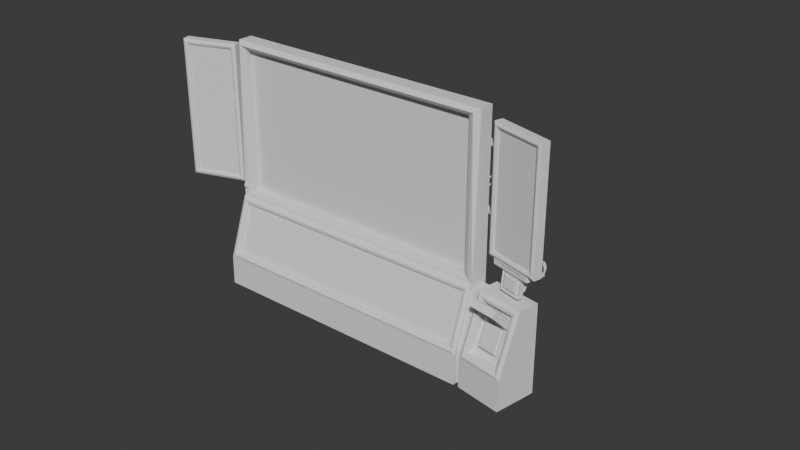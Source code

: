 # Source: TempTerminal.blend  (saved by Blender 4.4.32; exported with 4.5.12 LTS)
import bpy
from mathutils import Matrix  # noqa: F401  (used for matrix-valued properties, if any)

bpy.ops.wm.read_factory_settings(use_empty=True)
scene = bpy.context.scene
scene.name = 'Scene'

# ---- collections
col_collection = bpy.data.collections.new('Collection'); scene.collection.children.link(col_collection)

# ---- world
world_world = bpy.data.worlds.new('World'); scene.world = world_world
world_world.use_nodes = True; world_world.node_tree.nodes.clear()
_N = world_world.node_tree.nodes; _L = world_world.node_tree.links
n0 = _N.new('ShaderNodeOutputWorld'); n0.name = 'World Output'; n0.location = (300, 300)
n1 = _N.new('ShaderNodeBackground'); n1.name = 'Background'; n1.location = (10, 300)
n1.inputs[0].default_value = (0.05088, 0.05088, 0.05088, 1.0)
_L.new(n1.outputs[0], n0.inputs[0])
n0.is_active_output = True
world_world.color = (0.05088, 0.05088, 0.05088)
world_world.sun_shadow_jitter_overblur = 0.0

# ---- meshes
me_cube_002 = bpy.data.meshes.new('Cube.002')
me_cube_002.from_pydata([(-4.328, -0.1315, -2.427), (-4.328, -0.1315, 2.427), (-4.678, 0.4295, -2.67), (-4.678, 0.4295, 2.67), (4.328, -0.1315, -2.427), (4.328, -0.1315, 2.427), (4.678, 0.4295, -2.67), (4.678, 0.4295, 2.67), (-4.678, -0.2534, -2.67), (-4.678, -0.07077, 2.67), (4.678, -0.07077, 2.67), (4.678, -0.2534, -2.67), (-4.513, -0.2255, -2.556), (-4.513, -0.2255, 2.556), (4.513, -0.2255, 2.556), (4.513, -0.2255, -2.556), (-4.328, 0.08962, -2.427), (-4.328, 0.08962, 2.427), (4.328, 0.08962, -2.427), (4.328, 0.08962, 2.427)], [], [(8, 9, 3, 2), (2, 3, 7, 6), (6, 7, 10, 11), (5, 1, 17, 19), (7, 3, 9, 10), (12, 13, 9, 8), (14, 15, 11, 10), (15, 12, 8, 11), (13, 14, 10, 9), (0, 1, 13, 12), (5, 4, 15, 14), (4, 0, 12, 15), (1, 5, 14, 13), (4, 5, 19, 18), (0, 4, 18, 16), (1, 0, 16, 17)])
_uv = me_cube_002.uv_layers.new(name='UVMap')
_uv.uv.foreach_set('vector', [0.375, 0.0, 0.625, 0.0, 0.625, 0.25, 0.375, 0.25, 0.375, 0.25, 0.625, 0.25, 0.625, 0.5, 0.375, 0.5, 0.375, 0.5, 0.625, 0.5, 0.625, 0.75, 0.375, 0.75, 0.6158, 0.7592, 0.6158, 0.9908, 0.6158, 0.9908, 0.6158, 0.7592, 0.625, 0.5, 0.875, 0.5, 0.875, 0.75, 0.625, 0.75, 0.3791, 0.9959, 0.6209, 0.9959, 0.625, 1.0, 0.375, 1.0, 0.6209, 0.7541, 0.3791, 0.7541, 0.375, 0.75, 0.625, 0.75, 0.3791, 0.7541, 0.3791, 0.9959, 0.375, 1.0, 0.375, 0.75, 0.6209, 0.9959, 0.6209, 0.7541, 0.625, 0.75, 0.625, 1.0, 0.3842, 0.9908, 0.6158, 0.9908, 0.6209, 0.9959, 0.3791, 0.9959, 0.6158, 0.7592, 0.3842, 0.7592, 0.3791, 0.7541, 0.6209, 0.7541, 0.3842, 0.7592, 0.3842, 0.9908, 0.3791, 0.9959, 0.3791, 0.7541, 0.6158, 0.9908, 0.6158, 0.7592, 0.6209, 0.7541, 0.6209, 0.9959, 0.3842, 0.7592, 0.6158, 0.7592, 0.6158, 0.7592, 0.3842, 0.7592, 0.3842, 0.9908, 0.3842, 0.7592, 0.3842, 0.7592, 0.3842, 0.9908, 0.6158, 0.9908, 0.3842, 0.9908, 0.3842, 0.9908, 0.6158, 0.9908])
me_cube_002.update()
me_cube_003 = bpy.data.meshes.new('Cube.003')
me_cube_003.from_pydata([(-0.7583, 0.1364, -1.85), (-0.7583, 0.1364, 1.85), (-0.8528, 0.4649, -2.016), (-0.8528, 0.4649, 2.016), (0.7256, -0.2585, -1.85), (0.7256, -0.2585, 1.85), (0.971, -0.02376, -2.016), (0.971, -0.02376, 2.016), (-0.9245, 0.1971, -2.016), (-0.9245, 0.1971, 2.016), (0.8992, -0.2915, 2.016), (0.8992, -0.2915, -2.016), (-0.8508, 0.1278, -1.926), (-0.8508, 0.1278, 1.926), (0.8015, -0.3119, 1.926), (0.8015, -0.3119, -1.926), (-0.7474, 0.1771, -1.85), (-0.7474, 0.1771, 1.85), (0.7365, -0.2178, -1.85), (0.7365, -0.2178, 1.85)], [], [(8, 9, 3, 2), (2, 3, 7, 6), (6, 7, 10, 11), (0, 4, 18, 16), (2, 6, 11, 8), (7, 3, 9, 10), (12, 13, 9, 8), (14, 15, 11, 10), (15, 12, 8, 11), (13, 14, 10, 9), (0, 1, 13, 12), (5, 4, 15, 14), (4, 0, 12, 15), (1, 5, 14, 13), (1, 0, 16, 17), (5, 1, 17, 19), (4, 5, 19, 18)])
_uv = me_cube_003.uv_layers.new(name='UVMap')
_uv.uv.foreach_set('vector', [0.375, 0.0, 0.625, 0.0, 0.625, 0.25, 0.375, 0.25, 0.375, 0.25, 0.625, 0.25, 0.625, 0.5, 0.375, 0.5, 0.375, 0.5, 0.625, 0.5, 0.625, 0.75, 0.375, 0.75, 0.4, 0.9741, 0.4, 0.7759, 0.4, 0.7759, 0.4, 0.9741, 0.125, 0.5, 0.375, 0.5, 0.375, 0.75, 0.125, 0.75, 0.625, 0.5, 0.875, 0.5, 0.875, 0.75, 0.625, 0.75, 0.3885, 0.9865, 0.6115, 0.9865, 0.625, 1.0, 0.375, 1.0, 0.6115, 0.7635, 0.3885, 0.7635, 0.375, 0.75, 0.625, 0.75, 0.3885, 0.7635, 0.3885, 0.9865, 0.375, 1.0, 0.375, 0.75, 0.6115, 0.9865, 0.6115, 0.7635, 0.625, 0.75, 0.625, 1.0, 0.4, 0.9741, 0.6, 0.9741, 0.6115, 0.9865, 0.3885, 0.9865, 0.6, 0.7759, 0.4, 0.7759, 0.3885, 0.7635, 0.6115, 0.7635, 0.4, 0.7759, 0.4, 0.9741, 0.3885, 0.9865, 0.3885, 0.7635, 0.6, 0.9741, 0.6, 0.7759, 0.6115, 0.7635, 0.6115, 0.9865, 0.6, 0.9741, 0.4, 0.9741, 0.4, 0.9741, 0.6, 0.9741, 0.6, 0.7759, 0.6, 0.9741, 0.6, 0.9741, 0.6, 0.7759, 0.4, 0.7759, 0.6, 0.7759, 0.6, 0.7759, 0.4, 0.7759])
me_cube_003.update()
me_cube_011 = bpy.data.meshes.new('Cube.011')
me_cube_011.from_pydata([(-0.3434, 0.1649, -0.3253), (-0.3247, 0.2346, 0.3008), (0.3798, -0.02887, -0.3253), (0.3985, 0.04083, 0.3008), (-0.3409, 0.02489, -0.2672), (-0.3247, 0.08522, 0.2748), (0.3238, -0.08856, 0.2748), (0.3077, -0.1489, -0.2672), (-0.3861, 0.005445, -0.3063), (-0.3674, 0.07514, 0.3198), (0.3558, -0.1186, 0.3198), (0.3371, -0.1883, -0.3063), (-0.3362, 0.04228, -0.2692), (-0.3201, 0.1026, 0.2727), (0.3285, -0.07117, 0.2727), (0.3123, -0.1315, -0.2692)], [], [(8, 9, 1, 0), (0, 1, 3, 2), (2, 3, 10, 11), (0, 2, 11, 8), (3, 1, 9, 10), (4, 7, 15, 12), (4, 5, 9, 8), (6, 7, 11, 10), (7, 4, 8, 11), (5, 6, 10, 9), (12, 15, 14, 13), (5, 4, 12, 13), (6, 5, 13, 14), (7, 6, 14, 15)])
_uv = me_cube_011.uv_layers.new(name='UVMap')
_uv.uv.foreach_set('vector', [0.375, 0.0, 0.625, 0.0, 0.625, 0.25, 0.375, 0.25, 0.375, 0.25, 0.625, 0.25, 0.625, 0.5, 0.375, 0.5, 0.375, 0.5, 0.625, 0.5, 0.625, 0.75, 0.375, 0.75, 0.125, 0.5, 0.375, 0.5, 0.375, 0.75, 0.125, 0.75, 0.625, 0.5, 0.875, 0.5, 0.875, 0.75, 0.625, 0.75, 0.1717, 0.75, 0.3799, 0.75, 0.3799, 0.75, 0.1717, 0.75, 0.1717, 0.75, 0.8283, 0.75, 0.875, 0.75, 0.125, 0.75, 0.6201, 0.75, 0.3799, 0.75, 0.375, 0.75, 0.625, 0.75, 0.3799, 0.75, 0.1717, 0.75, 0.125, 0.75, 0.375, 0.75, 0.8283, 0.75, 0.6201, 0.75, 0.625, 0.75, 0.875, 0.75, 0.1717, 0.75, 0.3799, 0.75, 0.6201, 0.75, 0.8283, 0.75, 0.8283, 0.75, 0.1717, 0.75, 0.1717, 0.75, 0.8283, 0.75, 0.6201, 0.75, 0.8283, 0.75, 0.8283, 0.75, 0.6201, 0.75, 0.3799, 0.75, 0.6201, 0.75, 0.6201, 0.75, 0.3799, 0.75])
me_cube_011.update()
me_cube_020 = bpy.data.meshes.new('Cube.020')
me_cube_020.from_pydata([(-0.03733, -0.0463, -0.0654), (-0.03378, -0.07292, -0.03998), (-0.06213, -0.04918, -0.0392), (-0.03177, -0.07318, 0.04113), (-0.03405, -0.04672, 0.06687), (-0.06012, -0.04944, 0.04191), (-0.04658, 0.03785, -0.0649), (-0.07137, 0.03497, -0.0387), (-0.04886, 0.06431, -0.03916), (-0.0433, 0.03743, 0.06738), (-0.04685, 0.06405, 0.04195), (-0.06936, 0.03471, 0.04242), (0.0433, -0.03743, -0.06738), (0.06936, -0.03471, -0.04242), (0.04685, -0.06405, -0.04195), (0.04658, -0.03785, 0.0649), (0.04886, -0.06431, 0.03916), (0.07137, -0.03497, 0.0387), (0.03405, 0.04672, -0.06687), (0.03177, 0.07318, -0.04113), (0.06012, 0.04944, -0.04191), (0.03733, 0.0463, 0.0654), (0.06213, 0.04918, 0.0392), (0.03378, 0.07292, 0.03998)], [], [(14, 16, 3, 1), (20, 22, 17, 13), (21, 9, 4, 15), (2, 5, 11, 7), (8, 10, 23, 19), (0, 1, 2), (3, 4, 5), (6, 7, 8), (9, 10, 11), (12, 13, 14), (15, 16, 17), (18, 19, 20), (21, 22, 23), (6, 0, 2, 7), (1, 3, 5, 2), (4, 9, 11, 5), (10, 8, 7, 11), (18, 6, 8, 19), (9, 21, 23, 10), (22, 20, 19, 23), (12, 18, 20, 13), (21, 15, 17, 22), (16, 14, 13, 17), (0, 12, 14, 1), (15, 4, 3, 16), (6, 18, 12, 0)])
_uv = me_cube_020.uv_layers.new(name='UVMap')
_uv.uv.foreach_set('vector', [0.4233, 0.7983, 0.5767, 0.7983, 0.5767, 0.9517, 0.4233, 0.9517, 0.4233, 0.5483, 0.5767, 0.5483, 0.5767, 0.7017, 0.4233, 0.7017, 0.6733, 0.5483, 0.8267, 0.5483, 0.8267, 0.7017, 0.6733, 0.7017, 0.4233, 0.04835, 0.5767, 0.04835, 0.5767, 0.2017, 0.4233, 0.2017, 0.4233, 0.2983, 0.5767, 0.2983, 0.5767, 0.4517, 0.4233, 0.4517, 0.1733, 0.7017, 0.1733, 0.75, 0.125, 0.7017, 0.5767, 0.0, 0.625, 0.04835, 0.5767, 0.04835, 0.1733, 0.5483, 0.125, 0.5483, 0.1733, 0.5, 0.625, 0.2017, 0.5767, 0.25, 0.5767, 0.2017, 0.3267, 0.7017, 0.375, 0.7017, 0.3267, 0.75, 0.625, 0.7983, 0.5767, 0.7983, 0.5767, 0.75, 0.3267, 0.5483, 0.3267, 0.5, 0.375, 0.5483, 0.625, 0.4517, 0.5767, 0.5, 0.5767, 0.4517, 0.1733, 0.5483, 0.1733, 0.7017, 0.125, 0.7017, 0.125, 0.5483, 0.4233, 0.0, 0.5767, 0.0, 0.5767, 0.04835, 0.4233, 0.04835, 0.625, 0.04835, 0.625, 0.2017, 0.5767, 0.2017, 0.5767, 0.04835, 0.5767, 0.2983, 0.4233, 0.2983, 0.4233, 0.2017, 0.5767, 0.2017, 0.3267, 0.5483, 0.1733, 0.5483, 0.1733, 0.5, 0.3267, 0.5, 0.625, 0.2983, 0.625, 0.4517, 0.5767, 0.4517, 0.5767, 0.2983, 0.5767, 0.5483, 0.4233, 0.5483, 0.4233, 0.4517, 0.5767, 0.4517, 0.3267, 0.7017, 0.3267, 0.5483, 0.4233, 0.5483, 0.4233, 0.7017, 0.6733, 0.5483, 0.6733, 0.7017, 0.5767, 0.7017, 0.5767, 0.5483, 0.5767, 0.7983, 0.4233, 0.7983, 0.4233, 0.7017, 0.5767, 0.7017, 0.1733, 0.7017, 0.3267, 0.7017, 0.3267, 0.75, 0.1733, 0.75, 0.625, 0.7983, 0.625, 0.9517, 0.5767, 0.9517, 0.5767, 0.7983, 0.1733, 0.5483, 0.3267, 0.5483, 0.3267, 0.7017, 0.1733, 0.7017])
me_cube_020.update()
me_cube_021 = bpy.data.meshes.new('Cube.021')
me_cube_021.from_pydata([(-0.2469, 0.1389, -0.222), (-0.2343, 0.1859, 0.2002), (0.2833, -0.003155, -0.222), (0.2959, 0.04385, 0.2002), (-0.2317, -0.01754, -0.162), (-0.281, 0.01166, -0.2068), (-0.2216, 0.02001, 0.1753), (-0.2684, 0.05866, 0.2154), (0.1919, -0.131, -0.162), (0.2492, -0.1304, -0.2068), (0.2618, -0.08339, 0.2154), (0.2019, -0.09347, 0.1753)], [], [(4, 8, 11, 6), (10, 3, 1, 7), (2, 0, 1, 3), (0, 5, 7, 1), (9, 2, 3, 10), (6, 7, 5, 4), (9, 8, 4, 5), (7, 6, 11, 10), (10, 11, 8, 9), (5, 0, 2, 9)])
_uv = me_cube_021.uv_layers.new(name='UVMap')
_uv.uv.foreach_set('vector', [0.4001, 0.2751, 0.4001, 0.4749, 0.5999, 0.4749, 0.5999, 0.2751, 0.625, 0.5251, 0.625, 0.75, 0.875, 0.75, 0.875, 0.5251, 0.375, 0.75, 0.375, 1.0, 0.625, 1.0, 0.625, 0.75, 0.375, 0.0, 0.375, 0.2249, 0.625, 0.2249, 0.625, 0.0, 0.375, 0.5251, 0.375, 0.75, 0.625, 0.75, 0.625, 0.5251, 0.5999, 0.2751, 0.625, 0.2249, 0.375, 0.2249, 0.4001, 0.2751, 0.375, 0.5, 0.4001, 0.4749, 0.4001, 0.2751, 0.375, 0.25, 0.625, 0.25, 0.5999, 0.2751, 0.5999, 0.4749, 0.625, 0.5, 0.625, 0.5251, 0.5999, 0.4749, 0.4001, 0.4749, 0.375, 0.5251, 0.125, 0.5251, 0.125, 0.75, 0.375, 0.75, 0.375, 0.5251])
me_cube_021.update()
me_cylinder_003 = bpy.data.meshes.new('Cylinder.003')
me_cylinder_003.from_pydata([(-0.5328, 0.1428, 0.1158), (0.5328, -0.1428, 0.1158), (-0.5094, 0.2302, 0.07222), (0.5563, -0.0553, 0.07222), (-0.5036, 0.2519, -0.02577), (0.5621, -0.0337, -0.02577), (-0.5198, 0.1913, -0.1044), (0.5458, -0.09423, -0.1044), (-0.5458, 0.09423, -0.1044), (0.5198, -0.1913, -0.1044), (-0.5621, 0.0337, -0.02577), (0.5036, -0.2519, -0.02577), (-0.5563, 0.0553, 0.07222), (0.5094, -0.2302, 0.07222)], [], [(0, 1, 3, 2), (2, 3, 5, 4), (4, 5, 7, 6), (6, 7, 9, 8), (8, 9, 11, 10), (3, 1, 13, 11, 9, 7, 5), (10, 11, 13, 12), (12, 13, 1, 0), (0, 2, 4, 6, 8, 10, 12)])
_uv = me_cylinder_003.uv_layers.new(name='UVMap')
_uv.uv.foreach_set('vector', [1.0, 0.5, 1.0, 1.0, 0.8571, 1.0, 0.8571, 0.5, 0.8571, 0.5, 0.8571, 1.0, 0.7143, 1.0, 0.7143, 0.5, 0.7143, 0.5, 0.7143, 1.0, 0.5714, 1.0, 0.5714, 0.5, 0.5714, 0.5, 0.5714, 1.0, 0.4286, 1.0, 0.4286, 0.5, 0.4286, 0.5, 0.4286, 1.0, 0.2857, 1.0, 0.2857, 0.5, 0.4376, 0.3996, 0.25, 0.49, 0.06236, 0.3996, 0.01602, 0.1966, 0.1459, 0.03377, 0.3541, 0.03377, 0.484, 0.1966, 0.2857, 0.5, 0.2857, 1.0, 0.1429, 1.0, 0.1429, 0.5, 0.1429, 0.5, 0.1429, 1.0, 2.98e-08, 1.0, 2.98e-08, 0.5, 0.75, 0.49, 0.9376, 0.3996, 0.984, 0.1966, 0.8541, 0.03377, 0.6459, 0.03377, 0.516, 0.1966, 0.5624, 0.3996])
me_cylinder_003.update()
me_cylinder_010 = bpy.data.meshes.new('Cylinder.010')
me_cylinder_010.from_pydata([(-0.01569, -0.06527, -0.3076), (0.01355, 0.05635, -0.01466), (0.02443, -0.09594, -0.2989), (0.05366, 0.02568, -0.005924), (0.02477, -0.1433, -0.2792), (0.05401, -0.02167, 0.0137), (-0.01491, -0.1716, -0.2635), (0.01433, -0.05003, 0.02943), (-0.06474, -0.1597, -0.2635), (-0.0355, -0.03805, 0.02943), (-0.08719, -0.1164, -0.2792), (-0.05796, 0.00525, 0.0137), (-0.06536, -0.07436, -0.2989), (-0.03613, 0.04726, -0.005924), (0.01336, 0.05558, -0.06466), (0.04769, 0.1984, 0.2793), (0.06632, 0.01509, -0.05313), (0.1006, 0.1579, 0.2908), (0.06678, -0.04741, -0.02723), (0.1011, 0.09539, 0.3167), (0.01439, -0.08485, -0.006458), (0.04872, 0.05795, 0.3375), (-0.05139, -0.06904, -0.006458), (-0.01706, 0.07376, 0.3375), (-0.08103, -0.01188, -0.02723), (-0.0467, 0.1309, 0.3167), (-0.05222, 0.04358, -0.05313), (-0.01789, 0.1864, 0.2908)], [], [(0, 1, 3, 2), (2, 3, 5, 4), (4, 5, 7, 6), (6, 7, 9, 8), (8, 9, 11, 10), (3, 1, 13, 11, 9, 7, 5), (10, 11, 13, 12), (12, 13, 1, 0), (0, 2, 4, 6, 8, 10, 12), (14, 15, 17, 16), (16, 17, 19, 18), (18, 19, 21, 20), (20, 21, 23, 22), (22, 23, 25, 24), (17, 15, 27, 25, 23, 21, 19), (24, 25, 27, 26), (26, 27, 15, 14), (14, 16, 18, 20, 22, 24, 26)])
_uv = me_cylinder_010.uv_layers.new(name='UVMap')
_uv.uv.foreach_set('vector', [1.0, 0.5, 1.0, 1.0, 0.8571, 1.0, 0.8571, 0.5, 0.8571, 0.5, 0.8571, 1.0, 0.7143, 1.0, 0.7143, 0.5, 0.7143, 0.5, 0.7143, 1.0, 0.5714, 1.0, 0.5714, 0.5, 0.5714, 0.5, 0.5714, 1.0, 0.4286, 1.0, 0.4286, 0.5, 0.4286, 0.5, 0.4286, 1.0, 0.2857, 1.0, 0.2857, 0.5, 0.4376, 0.3996, 0.25, 0.49, 0.06236, 0.3996, 0.01602, 0.1966, 0.1459, 0.03377, 0.3541, 0.03377, 0.484, 0.1966, 0.2857, 0.5, 0.2857, 1.0, 0.1429, 1.0, 0.1429, 0.5, 0.1429, 0.5, 0.1429, 1.0, 2.98e-08, 1.0, 2.98e-08, 0.5, 0.75, 0.49, 0.9376, 0.3996, 0.984, 0.1966, 0.8541, 0.03377, 0.6459, 0.03377, 0.516, 0.1966, 0.5624, 0.3996, 1.0, 0.5, 1.0, 1.0, 0.8571, 1.0, 0.8571, 0.5, 0.8571, 0.5, 0.8571, 1.0, 0.7143, 1.0, 0.7143, 0.5, 0.7143, 0.5, 0.7143, 1.0, 0.5714, 1.0, 0.5714, 0.5, 0.5714, 0.5, 0.5714, 1.0, 0.4286, 1.0, 0.4286, 0.5, 0.4286, 0.5, 0.4286, 1.0, 0.2857, 1.0, 0.2857, 0.5, 0.4376, 0.3996, 0.25, 0.49, 0.06236, 0.3996, 0.01602, 0.1966, 0.1459, 0.03377, 0.3541, 0.03377, 0.484, 0.1966, 0.2857, 0.5, 0.2857, 1.0, 0.1429, 1.0, 0.1429, 0.5, 0.1429, 0.5, 0.1429, 1.0, 2.98e-08, 1.0, 2.98e-08, 0.5, 0.75, 0.49, 0.9376, 0.3996, 0.984, 0.1966, 0.8541, 0.03377, 0.6459, 0.03377, 0.516, 0.1966, 0.5624, 0.3996])
me_cylinder_010.update()
me_cylinder_011 = bpy.data.meshes.new('Cylinder.011')
me_cylinder_011.from_pydata([(-0.01509, -0.06278, -0.3016), (0.01614, 0.06713, 0.0113), (0.02502, -0.09346, -0.2929), (0.05625, 0.03645, 0.02003), (0.02537, -0.1408, -0.2733), (0.0566, -0.01089, 0.03965), (-0.01431, -0.1692, -0.2575), (0.01692, -0.03925, 0.05538), (-0.06414, -0.1572, -0.2575), (-0.03291, -0.02727, 0.05538), (-0.0866, -0.1139, -0.2733), (-0.05537, 0.01602, 0.03965), (-0.06477, -0.07188, -0.2929), (-0.03354, 0.05804, 0.02003), (0.01066, 0.04434, -0.09173), (0.0472, 0.1964, 0.2744), (0.06362, 0.003847, -0.0802), (0.1002, 0.1559, 0.286), (0.06408, -0.05865, -0.0543), (0.1006, 0.09337, 0.3119), (0.01169, -0.09609, -0.03353), (0.04824, 0.05593, 0.3326), (-0.05409, -0.08028, -0.03353), (-0.01755, 0.07174, 0.3326), (-0.08373, -0.02312, -0.0543), (-0.04719, 0.1289, 0.3119), (-0.05492, 0.03234, -0.0802), (-0.01837, 0.1844, 0.286)], [], [(0, 1, 3, 2), (2, 3, 5, 4), (4, 5, 7, 6), (6, 7, 9, 8), (8, 9, 11, 10), (3, 1, 13, 11, 9, 7, 5), (10, 11, 13, 12), (12, 13, 1, 0), (0, 2, 4, 6, 8, 10, 12), (14, 15, 17, 16), (16, 17, 19, 18), (18, 19, 21, 20), (20, 21, 23, 22), (22, 23, 25, 24), (17, 15, 27, 25, 23, 21, 19), (24, 25, 27, 26), (26, 27, 15, 14), (14, 16, 18, 20, 22, 24, 26)])
_uv = me_cylinder_011.uv_layers.new(name='UVMap')
_uv.uv.foreach_set('vector', [1.0, 0.5, 1.0, 1.0, 0.8571, 1.0, 0.8571, 0.5, 0.8571, 0.5, 0.8571, 1.0, 0.7143, 1.0, 0.7143, 0.5, 0.7143, 0.5, 0.7143, 1.0, 0.5714, 1.0, 0.5714, 0.5, 0.5714, 0.5, 0.5714, 1.0, 0.4286, 1.0, 0.4286, 0.5, 0.4286, 0.5, 0.4286, 1.0, 0.2857, 1.0, 0.2857, 0.5, 0.4376, 0.3996, 0.25, 0.49, 0.06236, 0.3996, 0.01602, 0.1966, 0.1459, 0.03377, 0.3541, 0.03377, 0.484, 0.1966, 0.2857, 0.5, 0.2857, 1.0, 0.1429, 1.0, 0.1429, 0.5, 0.1429, 0.5, 0.1429, 1.0, 2.98e-08, 1.0, 2.98e-08, 0.5, 0.75, 0.49, 0.9376, 0.3996, 0.984, 0.1966, 0.8541, 0.03377, 0.6459, 0.03377, 0.516, 0.1966, 0.5624, 0.3996, 1.0, 0.5, 1.0, 1.0, 0.8571, 1.0, 0.8571, 0.5, 0.8571, 0.5, 0.8571, 1.0, 0.7143, 1.0, 0.7143, 0.5, 0.7143, 0.5, 0.7143, 1.0, 0.5714, 1.0, 0.5714, 0.5, 0.5714, 0.5, 0.5714, 1.0, 0.4286, 1.0, 0.4286, 0.5, 0.4286, 0.5, 0.4286, 1.0, 0.2857, 1.0, 0.2857, 0.5, 0.4376, 0.3996, 0.25, 0.49, 0.06236, 0.3996, 0.01602, 0.1966, 0.1459, 0.03377, 0.3541, 0.03377, 0.484, 0.1966, 0.2857, 0.5, 0.2857, 1.0, 0.1429, 1.0, 0.1429, 0.5, 0.1429, 0.5, 0.1429, 1.0, 2.98e-08, 1.0, 2.98e-08, 0.5, 0.75, 0.49, 0.9376, 0.3996, 0.984, 0.1966, 0.8541, 0.03377, 0.6459, 0.03377, 0.516, 0.1966, 0.5624, 0.3996])
me_cylinder_011.update()
me_cube_025 = bpy.data.meshes.new('Cube.025')
me_cube_025.from_pydata([(-0.888, -0.4158, -1.726), (-0.6382, 1.001, -1.726), (-0.6382, 1.001, 1.294), (0.6922, -0.6944, -1.726), (0.9421, 0.7225, -1.726), (0.9421, 0.7225, 1.294), (-0.6546, -0.3763, -0.5089), (-0.5558, 0.1844, 1.093), (0.5853, -0.0168, 1.093), (0.4864, -0.5775, -0.5089), (0.6952, -0.6775, -0.7105), (0.819, 0.02435, 1.294), (-0.7613, 0.303, 1.294), (-0.885, -0.3989, -0.7105), (0.5835, -0.6756, -0.6107), (0.6949, -0.04356, 1.194), (-0.6679, 0.1967, 1.194), (-0.7794, -0.4353, -0.6107), (0.4952, -0.318, -0.4699), (0.5878, 0.2074, 0.8756), (-0.4814, 0.396, 0.8756), (-0.5741, -0.1294, -0.4699)], [], [(5, 2, 12, 11), (1, 2, 5, 4), (0, 13, 12, 2, 1), (1, 4, 3, 0), (4, 5, 11, 10, 3), (3, 10, 13, 0), (15, 14, 10, 11), (16, 15, 11, 12), (17, 16, 12, 13), (14, 17, 13, 10), (8, 9, 14, 15), (7, 8, 15, 16), (6, 7, 16, 17), (9, 6, 17, 14), (6, 9, 18, 21), (8, 7, 20, 19), (7, 6, 21, 20), (9, 8, 19, 18), (18, 19, 20, 21)])
_uv = me_cube_025.uv_layers.new(name='UVMap')
_uv.uv.foreach_set('vector', [0.625, 0.5, 0.875, 0.5, 0.875, 0.6265, 0.625, 0.6265, 0.375, 0.25, 0.625, 0.25, 0.625, 0.5, 0.375, 0.5, 0.375, 0.0, 0.5432, 0.0, 0.625, 0.1235, 0.625, 0.25, 0.375, 0.25, 0.125, 0.5, 0.375, 0.5, 0.375, 0.75, 0.125, 0.75, 0.375, 0.5, 0.625, 0.5, 0.625, 0.6265, 0.5432, 0.75, 0.375, 0.75, 0.375, 0.75, 0.5432, 0.75, 0.5432, 1.0, 0.375, 1.0, 0.6209, 0.7638, 0.5473, 0.7638, 0.5432, 0.75, 0.625, 0.75, 0.6209, 0.9862, 0.6209, 0.7638, 0.625, 0.75, 0.625, 1.0, 0.5473, 0.9862, 0.6209, 0.9862, 0.625, 1.0, 0.5432, 1.0, 0.5473, 0.7638, 0.5473, 0.9862, 0.5432, 1.0, 0.5432, 0.75, 0.6168, 0.7779, 0.5514, 0.7779, 0.5473, 0.7638, 0.6209, 0.7638, 0.6168, 0.9721, 0.6168, 0.7779, 0.6209, 0.7638, 0.6209, 0.9862, 0.5514, 0.9721, 0.6168, 0.9721, 0.6209, 0.9862, 0.5473, 0.9862, 0.5514, 0.7779, 0.5514, 0.9721, 0.5473, 0.9862, 0.5473, 0.7638, 0.5514, 0.9721, 0.5514, 0.7779, 0.5514, 0.7779, 0.5514, 0.9721, 0.6168, 0.7779, 0.6168, 0.9721, 0.6168, 0.9721, 0.6168, 0.7779, 0.6168, 0.9721, 0.5514, 0.9721, 0.5514, 0.9721, 0.6168, 0.9721, 0.5514, 0.7779, 0.6168, 0.7779, 0.6168, 0.7779, 0.5514, 0.7779, 0.5514, 0.7779, 0.6168, 0.7779, 0.6168, 0.9721, 0.5514, 0.9721])
me_cube_025.update()
me_cube_026 = bpy.data.meshes.new('Cube.026')
me_cube_026.from_pydata([(-4.681, -0.5388, -1.742), (-4.681, 0.8999, -1.742), (-4.681, 0.8999, 1.278), (4.681, -0.5388, -1.742), (4.681, 0.8999, -1.742), (4.681, 0.8999, 1.278), (-4.458, -0.4594, -0.5251), (-4.458, 0.1099, 1.076), (4.458, 0.1099, 1.076), (4.458, -0.4594, -0.5251), (4.681, -0.5217, -0.7267), (4.681, 0.191, 1.278), (-4.681, 0.191, 1.278), (-4.681, -0.5217, -0.7267), (4.571, -0.5391, -0.6269), (4.571, 0.1026, 1.178), (-4.571, 0.1026, 1.178), (-4.571, -0.5391, -0.6269), (-4.458, -0.3569, -0.5251), (-4.458, 0.2125, 1.076), (4.458, 0.2125, 1.076), (4.458, -0.3569, -0.5251)], [], [(5, 2, 12, 11), (1, 2, 5, 4), (0, 13, 12, 2, 1), (1, 4, 3, 0), (4, 5, 11, 10, 3), (7, 6, 18, 19), (3, 10, 13, 0), (15, 14, 10, 11), (16, 15, 11, 12), (17, 16, 12, 13), (14, 17, 13, 10), (8, 9, 14, 15), (7, 8, 15, 16), (6, 7, 16, 17), (9, 6, 17, 14), (20, 19, 18, 21), (9, 8, 20, 21), (6, 9, 21, 18), (8, 7, 19, 20)])
_uv = me_cube_026.uv_layers.new(name='UVMap')
_uv.uv.foreach_set('vector', [0.625, 0.5, 0.875, 0.5, 0.875, 0.6265, 0.625, 0.6265, 0.375, 0.25, 0.625, 0.25, 0.625, 0.5, 0.375, 0.5, 0.375, 0.0, 0.5432, 0.0, 0.625, 0.1235, 0.625, 0.25, 0.375, 0.25, 0.125, 0.5, 0.375, 0.5, 0.375, 0.75, 0.125, 0.75, 0.375, 0.5, 0.625, 0.5, 0.625, 0.6265, 0.5432, 0.75, 0.375, 0.75, 0.6168, 0.9721, 0.5514, 0.9721, 0.5514, 0.9721, 0.6168, 0.9721, 0.375, 0.75, 0.5432, 0.75, 0.5432, 1.0, 0.375, 1.0, 0.6209, 0.7638, 0.5473, 0.7638, 0.5432, 0.75, 0.625, 0.75, 0.6209, 0.9862, 0.6209, 0.7638, 0.625, 0.75, 0.625, 1.0, 0.5473, 0.9862, 0.6209, 0.9862, 0.625, 1.0, 0.5432, 1.0, 0.5473, 0.7638, 0.5473, 0.9862, 0.5432, 1.0, 0.5432, 0.75, 0.6168, 0.7779, 0.5514, 0.7779, 0.5473, 0.7638, 0.6209, 0.7638, 0.6168, 0.9721, 0.6168, 0.7779, 0.6209, 0.7638, 0.6209, 0.9862, 0.5514, 0.9721, 0.6168, 0.9721, 0.6209, 0.9862, 0.5473, 0.9862, 0.5514, 0.7779, 0.5514, 0.9721, 0.5473, 0.9862, 0.5473, 0.7638, 0.6168, 0.7779, 0.6168, 0.9721, 0.5514, 0.9721, 0.5514, 0.7779, 0.5514, 0.7779, 0.6168, 0.7779, 0.6168, 0.7779, 0.5514, 0.7779, 0.5514, 0.9721, 0.5514, 0.7779, 0.5514, 0.7779, 0.5514, 0.9721, 0.6168, 0.7779, 0.6168, 0.9721, 0.6168, 0.9721, 0.6168, 0.7779])
me_cube_026.update()
me_cube_028 = bpy.data.meshes.new('Cube.028')
me_cube_028.from_pydata([(-0.3528, 0.02945, -0.4246), (-0.3028, 0.3132, 0.3027), (0.3916, 0.1907, 0.3027), (0.3416, -0.093, -0.4246), (-0.3789, -0.1186, -0.3426), (-0.3334, -0.1444, -0.2807), (-0.3289, 0.1652, 0.3846), (-0.2894, 0.1054, 0.3607), (0.3655, 0.04273, 0.3846), (0.308, 2.539e-05, 0.3607), (0.2639, -0.2497, -0.2807), (0.3155, -0.241, -0.3426)], [], [(2, 1, 6, 8), (0, 3, 11, 4), (1, 0, 4, 6), (3, 2, 8, 11), (11, 8, 9, 10), (8, 6, 7, 9), (6, 4, 5, 7), (4, 11, 10, 5), (10, 9, 7, 5)])
_uv = me_cube_028.uv_layers.new(name='UVMap')
_uv.uv.foreach_set('vector', [0.6107, 0.8005, 0.6107, 0.9495, 0.6107, 0.9495, 0.6107, 0.8005, 0.5575, 0.9495, 0.5575, 0.8005, 0.5575, 0.8005, 0.5575, 0.9495, 0.6107, 0.9495, 0.5575, 0.9495, 0.5575, 0.9495, 0.6107, 0.9495, 0.5575, 0.8005, 0.6107, 0.8005, 0.6107, 0.8005, 0.5575, 0.8005, 0.5575, 0.8005, 0.6107, 0.8005, 0.6079, 0.8109, 0.5603, 0.8109, 0.6107, 0.8005, 0.6107, 0.9495, 0.6079, 0.9391, 0.6079, 0.8109, 0.6107, 0.9495, 0.5575, 0.9495, 0.5603, 0.9391, 0.6079, 0.9391, 0.5575, 0.9495, 0.5575, 0.8005, 0.5603, 0.8109, 0.5603, 0.9391, 0.5603, 0.8109, 0.6079, 0.8109, 0.6079, 0.9391, 0.5603, 0.9391])
me_cube_028.update()
me_cube_029 = bpy.data.meshes.new('Cube.029')
me_cube_029.from_pydata([(-0.5362, -0.419, 0.267), (-0.4117, 0.2867, -0.4546), (0.485, 0.1286, -0.4546), (0.3605, -0.5771, 0.267), (-0.3773, 0.4819, -0.3285), (-0.258, 0.3808, -0.1889), (0.5194, 0.3238, -0.3285), (0.3727, 0.2696, -0.1889), (0.3605, -0.5771, 0.267), (0.485, 0.1286, -0.4546), (-0.4117, 0.2867, -0.4546), (-0.5362, -0.419, 0.267), (0.2915, -0.1904, 0.3119), (0.395, -0.3819, 0.3931), (0.5194, 0.3238, -0.3285), (0.3727, 0.2696, -0.1889), (-0.3773, 0.4819, -0.3285), (-0.258, 0.3808, -0.1889), (-0.5018, -0.2238, 0.3931), (-0.3391, -0.07923, 0.3119), (0.3605, -0.5771, 0.267), (0.485, 0.1286, -0.4546), (-0.4117, 0.2867, -0.4546), (-0.5362, -0.419, 0.267), (0.3534, -0.5645, 0.2602), (0.4753, 0.1269, -0.4468), (-0.4033, 0.2818, -0.4468), (-0.5252, -0.4096, 0.2602), (0.509, 0.3181, -0.3233), (0.3653, 0.2651, -0.1865), (-0.3695, 0.473, -0.3233), (-0.3695, 0.473, -0.3233), (-0.2526, 0.374, -0.1865), (0.3534, -0.5645, 0.2602), (-0.4033, 0.2818, -0.4468), (-0.5252, -0.4096, 0.2602), (0.4753, 0.1269, -0.4468), (0.509, 0.3181, -0.3233), (0.3653, 0.2651, -0.1865), (-0.2526, 0.374, -0.1865), (0.2858, -0.1857, 0.3041), (0.3871, -0.3733, 0.3837), (-0.4914, -0.2184, 0.3837), (-0.3321, -0.07674, 0.3041)], [], [(2, 1, 4, 6), (4, 1, 10, 16), (5, 4, 16, 17), (3, 2, 9, 8), (1, 0, 11, 10), (6, 4, 5, 7), (6, 7, 15, 14), (2, 6, 14, 9), (7, 5, 17, 15), (11, 8, 13, 18), (10, 11, 18, 16), (8, 9, 14, 13), (13, 14, 15, 12), (16, 18, 19, 17), (18, 13, 12, 19), (12, 15, 17, 19), (0, 3, 8, 11), (20, 24, 25, 21), (22, 26, 27, 23), (21, 25, 26, 22), (23, 27, 24, 20), (1, 22, 23, 0), (3, 20, 21, 2), (0, 23, 20, 3), (2, 21, 22, 1), (25, 28, 30, 26), (30, 31, 34, 26), (32, 39, 31, 30), (24, 33, 36, 25), (26, 34, 35, 27), (28, 29, 32, 30), (28, 37, 38, 29), (25, 36, 37, 28), (29, 38, 39, 32), (35, 42, 41, 33), (34, 31, 42, 35), (33, 41, 37, 36), (41, 40, 38, 37), (31, 39, 43, 42), (42, 43, 40, 41), (40, 43, 39, 38), (27, 35, 33, 24)])
_uv = me_cube_029.uv_layers.new(name='UVMap')
_uv.uv.foreach_set('vector', [0.6107, 0.8005, 0.6107, 0.9495, 0.6107, 0.9495, 0.6107, 0.8005, 0.6107, 0.9495, 0.6107, 0.9495, 0.6107, 0.9495, 0.6107, 0.9495, 0.6079, 0.9391, 0.6107, 0.9495, 0.6107, 0.9495, 0.6079, 0.9391, 0.0, 0.0, 0.0, 0.0, 0.0, 0.0, 0.0, 0.0, 0.0, 0.0, 0.0, 0.0, 0.0, 0.0, 0.0, 0.0, 0.6107, 0.8005, 0.6107, 0.9495, 0.6079, 0.9391, 0.6079, 0.8109, 0.6107, 0.8005, 0.6079, 0.8109, 0.6079, 0.8109, 0.6107, 0.8005, 0.6107, 0.8005, 0.6107, 0.8005, 0.6107, 0.8005, 0.6107, 0.8005, 0.6079, 0.8109, 0.6079, 0.9391, 0.6079, 0.9391, 0.6079, 0.8109, 0.5575, 0.9495, 0.5575, 0.8005, 0.5575, 0.8005, 0.5575, 0.9495, 0.6107, 0.9495, 0.5575, 0.9495, 0.5575, 0.9495, 0.6107, 0.9495, 0.5575, 0.8005, 0.6107, 0.8005, 0.6107, 0.8005, 0.5575, 0.8005, 0.5575, 0.8005, 0.6107, 0.8005, 0.6079, 0.8109, 0.5603, 0.8109, 0.6107, 0.9495, 0.5575, 0.9495, 0.5603, 0.9391, 0.6079, 0.9391, 0.5575, 0.9495, 0.5575, 0.8005, 0.5603, 0.8109, 0.5603, 0.9391, 0.5603, 0.8109, 0.6079, 0.8109, 0.6079, 0.9391, 0.5603, 0.9391, 0.0, 0.0, 0.0, 0.0, 0.0, 0.0, 0.0, 0.0, 0.0, 0.0, 0.0, 0.0, 0.0, 0.0, 0.0, 0.0, 0.0, 0.0, 0.0, 0.0, 0.0, 0.0, 0.0, 0.0, 0.6107, 0.8005, 0.6107, 0.8005, 0.6107, 0.9495, 0.6107, 0.9495, 0.0, 0.0, 0.0, 0.0, 0.0, 0.0, 0.0, 0.0, 0.0, 0.0, 0.0, 0.0, 0.0, 0.0, 0.0, 0.0, 0.0, 0.0, 0.0, 0.0, 0.0, 0.0, 0.0, 0.0, 0.0, 0.0, 0.0, 0.0, 0.0, 0.0, 0.0, 0.0, 0.6107, 0.8005, 0.6107, 0.8005, 0.6107, 0.9495, 0.6107, 0.9495, 0.6107, 0.8005, 0.6107, 0.8005, 0.6107, 0.9495, 0.6107, 0.9495, 0.6107, 0.9495, 0.6107, 0.9495, 0.6107, 0.9495, 0.6107, 0.9495, 0.6079, 0.9391, 0.6079, 0.9391, 0.6107, 0.9495, 0.6107, 0.9495, 0.0, 0.0, 0.0, 0.0, 0.0, 0.0, 0.0, 0.0, 0.0, 0.0, 0.0, 0.0, 0.0, 0.0, 0.0, 0.0, 0.6107, 0.8005, 0.6079, 0.8109, 0.6079, 0.9391, 0.6107, 0.9495, 0.6107, 0.8005, 0.6107, 0.8005, 0.6079, 0.8109, 0.6079, 0.8109, 0.6107, 0.8005, 0.6107, 0.8005, 0.6107, 0.8005, 0.6107, 0.8005, 0.6079, 0.8109, 0.6079, 0.8109, 0.6079, 0.9391, 0.6079, 0.9391, 0.5575, 0.9495, 0.5575, 0.9495, 0.5575, 0.8005, 0.5575, 0.8005, 0.6107, 0.9495, 0.6107, 0.9495, 0.5575, 0.9495, 0.5575, 0.9495, 0.5575, 0.8005, 0.5575, 0.8005, 0.6107, 0.8005, 0.6107, 0.8005, 0.5575, 0.8005, 0.5603, 0.8109, 0.6079, 0.8109, 0.6107, 0.8005, 0.6107, 0.9495, 0.6079, 0.9391, 0.5603, 0.9391, 0.5575, 0.9495, 0.5575, 0.9495, 0.5603, 0.9391, 0.5603, 0.8109, 0.5575, 0.8005, 0.5603, 0.8109, 0.5603, 0.9391, 0.6079, 0.9391, 0.6079, 0.8109, 0.0, 0.0, 0.0, 0.0, 0.0, 0.0, 0.0, 0.0])
me_cube_029.update()
me_cube_016 = bpy.data.meshes.new('Cube.016')
me_cube_016.from_pydata([(-0.4033, -0.5192, -1.376), (-0.205, 0.6164, -1.376), (-0.205, 0.6164, 1.513), (0.2035, -0.6251, -1.376), (0.4018, 0.5104, -1.376), (0.4018, 0.5104, 1.513), (0.2059, -0.6116, -0.2737), (0.3041, -0.04906, 1.513), (-0.3027, 0.05689, 1.513), (-0.4009, -0.5056, -0.2737)], [], [(5, 2, 8, 7), (1, 2, 5, 4), (0, 9, 8, 2, 1), (1, 4, 3, 0), (4, 5, 7, 6, 3), (3, 6, 9, 0), (6, 7, 8, 9)])
_uv = me_cube_016.uv_layers.new(name='UVMap')
_uv.uv.foreach_set('vector', [0.625, 0.5, 0.875, 0.5, 0.875, 0.6265, 0.625, 0.6265, 0.375, 0.25, 0.625, 0.25, 0.625, 0.5, 0.375, 0.5, 0.375, 0.0, 0.5432, 0.0, 0.625, 0.1235, 0.625, 0.25, 0.375, 0.25, 0.125, 0.5, 0.375, 0.5, 0.375, 0.75, 0.125, 0.75, 0.375, 0.5, 0.625, 0.5, 0.625, 0.6265, 0.5432, 0.75, 0.375, 0.75, 0.375, 0.75, 0.5432, 0.75, 0.5432, 1.0, 0.375, 1.0, 0.5432, 0.75, 0.625, 0.6265, 0.625, 0.1235, 0.5432, 1.0])
me_cube_016.update()
me_cube_018 = bpy.data.meshes.new('Cube.018')
me_cube_018.from_pydata([(0.7324, 0.1932, -2.2), (0.7324, 0.1932, 2.2), (0.8269, 0.5217, -2.367), (0.8269, 0.5217, 2.367), (-0.6997, -0.3153, -2.2), (-0.6997, -0.3153, 2.2), (-0.9451, -0.08053, -2.367), (-0.9451, -0.08053, 2.367), (0.8986, 0.2539, -2.367), (0.8986, 0.2539, 2.367), (-0.8733, -0.3483, 2.367), (-0.8733, -0.3483, -2.367), (0.825, 0.1846, -2.277), (0.825, 0.1846, 2.277), (-0.7756, -0.3687, 2.277), (-0.7756, -0.3687, -2.277), (0.7215, 0.2339, -2.2), (0.7215, 0.2339, 2.2), (-0.7106, -0.2746, -2.2), (-0.7106, -0.2746, 2.2)], [], [(8, 2, 3, 9), (2, 6, 7, 3), (6, 11, 10, 7), (0, 16, 18, 4), (2, 8, 11, 6), (7, 10, 9, 3), (12, 8, 9, 13), (14, 10, 11, 15), (15, 11, 8, 12), (13, 9, 10, 14), (0, 12, 13, 1), (5, 14, 15, 4), (4, 15, 12, 0), (1, 13, 14, 5), (1, 17, 16, 0), (5, 19, 17, 1), (4, 18, 19, 5)])
_uv = me_cube_018.uv_layers.new(name='UVMap')
_uv.uv.foreach_set('vector', [0.375, 0.0, 0.375, 0.25, 0.625, 0.25, 0.625, 0.0, 0.375, 0.25, 0.375, 0.5, 0.625, 0.5, 0.625, 0.25, 0.375, 0.5, 0.375, 0.75, 0.625, 0.75, 0.625, 0.5, 0.4, 0.9741, 0.4, 0.9741, 0.4, 0.7759, 0.4, 0.7759, 0.125, 0.5, 0.125, 0.75, 0.375, 0.75, 0.375, 0.5, 0.625, 0.5, 0.625, 0.75, 0.875, 0.75, 0.875, 0.5, 0.3885, 0.9865, 0.375, 1.0, 0.625, 1.0, 0.6115, 0.9865, 0.6115, 0.7635, 0.625, 0.75, 0.375, 0.75, 0.3885, 0.7635, 0.3885, 0.7635, 0.375, 0.75, 0.375, 1.0, 0.3885, 0.9865, 0.6115, 0.9865, 0.625, 1.0, 0.625, 0.75, 0.6115, 0.7635, 0.4, 0.9741, 0.3885, 0.9865, 0.6115, 0.9865, 0.6, 0.9741, 0.6, 0.7759, 0.6115, 0.7635, 0.3885, 0.7635, 0.4, 0.7759, 0.4, 0.7759, 0.3885, 0.7635, 0.3885, 0.9865, 0.4, 0.9741, 0.6, 0.9741, 0.6115, 0.9865, 0.6115, 0.7635, 0.6, 0.7759, 0.6, 0.9741, 0.6, 0.9741, 0.4, 0.9741, 0.4, 0.9741, 0.6, 0.7759, 0.6, 0.7759, 0.6, 0.9741, 0.6, 0.9741, 0.4, 0.7759, 0.4, 0.7759, 0.6, 0.7759, 0.6, 0.7759])
me_cube_018.update()
me_cube_019 = bpy.data.meshes.new('Cube.019')
me_cube_019.from_pydata([(-5.975, -0.4036, -1.594), (-5.975, -0.4036, -1.389), (-6.058, -0.09321, -1.594), (-6.058, -0.09321, -1.389), (-6.461, -0.5338, -1.594), (-6.461, -0.5338, -1.389), (-6.312, -0.1611, -1.594), (-6.505, -0.3721, -1.594), (-6.505, -0.3721, -1.389), (-6.312, -0.1611, -1.389), (-4.072, 0.2926, -1.398), (-6.109, -0.253, -1.398), (-4.09, 0.3585, -1.431), (-6.126, -0.1871, -1.431), (-4.094, 0.3748, -1.505), (-6.131, -0.1708, -1.505), (-4.082, 0.3292, -1.564), (-6.118, -0.2164, -1.564), (-4.063, 0.256, -1.564), (-6.099, -0.2896, -1.564), (-4.05, 0.2104, -1.505), (-6.087, -0.3352, -1.505), (-4.055, 0.2267, -1.431), (-6.091, -0.3189, -1.431), (-3.418, -0.1884, -1.617), (-3.418, -0.1884, -1.366), (-3.806, -0.2921, -1.617), (-3.806, -0.2921, -1.366), (-4.027, 0.5348, -1.617), (-4.027, 0.5348, -1.366), (-3.502, 0.1218, -1.617), (-3.868, 0.5775, -1.617), (-3.868, 0.5775, -1.366), (-3.502, 0.1218, -1.366), (-3.893, 0.3408, -1.373), (-4.958, 0.05525, -1.373), (-3.916, 0.4283, -1.417), (-4.982, 0.1427, -1.417), (-3.922, 0.4499, -1.515), (-4.987, 0.1643, -1.515), (-3.906, 0.3893, -1.593), (-4.971, 0.1038, -1.593), (-3.88, 0.2923, -1.593), (-4.945, 0.006703, -1.593), (-3.863, 0.2317, -1.515), (-4.929, -0.05383, -1.515), (-3.869, 0.2533, -1.417), (-4.935, -0.03223, -1.417), (5.975, -0.4036, -0.6955), (5.975, -0.4036, -0.4902), (6.058, -0.09321, -0.6955), (6.058, -0.09321, -0.4902), (6.461, -0.5338, -0.6955), (6.461, -0.5338, -0.4902), (6.312, -0.1611, -0.6955), (6.505, -0.3721, -0.6955), (6.505, -0.3721, -0.4902), (6.312, -0.1611, -0.4902), (5.975, -0.4036, 1.363), (5.975, -0.4036, 1.568), (6.058, -0.09321, 1.363), (6.058, -0.09321, 1.568), (6.461, -0.5338, 1.363), (6.461, -0.5338, 1.568), (6.312, -0.1611, 1.363), (6.505, -0.3721, 1.363), (6.505, -0.3721, 1.568), (6.312, -0.1611, 1.568), (4.072, 0.2926, 1.559), (6.155, -0.2653, 1.559), (4.09, 0.3585, 1.526), (6.172, -0.1994, 1.526), (4.094, 0.3748, 1.452), (6.177, -0.1831, 1.452), (4.082, 0.3292, 1.393), (6.164, -0.2287, 1.393), (4.063, 0.256, 1.393), (6.145, -0.3019, 1.393), (4.05, 0.2104, 1.452), (6.133, -0.3475, 1.452), (4.055, 0.2267, 1.526), (6.137, -0.3313, 1.526), (3.418, -0.1884, 1.34), (3.418, -0.1884, 1.59), (3.806, -0.2921, 1.34), (3.806, -0.2921, 1.59), (4.027, 0.5348, 1.34), (4.027, 0.5348, 1.59), (3.502, 0.1218, 1.34), (3.868, 0.5775, 1.34), (3.868, 0.5775, 1.59), (3.502, 0.1218, 1.59), (4.072, 0.2926, -0.4994), (6.109, -0.253, -0.4994), (4.09, 0.3585, -0.5322), (6.126, -0.1871, -0.5322), (4.094, 0.3748, -0.6061), (6.131, -0.1708, -0.6061), (4.082, 0.3292, -0.6653), (6.118, -0.2164, -0.6653), (4.063, 0.256, -0.6653), (6.099, -0.2896, -0.6653), (4.05, 0.2104, -0.6061), (6.087, -0.3352, -0.6061), (4.055, 0.2267, -0.5322), (6.091, -0.3189, -0.5322), (3.418, -0.1884, -0.7181), (3.418, -0.1884, -0.4677), (3.806, -0.2921, -0.7181), (3.806, -0.2921, -0.4677), (4.027, 0.5348, -0.7181), (4.027, 0.5348, -0.4677), (3.502, 0.1218, -0.7181), (3.868, 0.5775, -0.7181), (3.868, 0.5775, -0.4677), (3.502, 0.1218, -0.4677), (3.893, 0.3408, -0.4744), (4.958, 0.05525, -0.4744), (3.916, 0.4283, -0.5181), (4.982, 0.1427, -0.5181), (3.922, 0.4499, -0.616), (4.987, 0.1643, -0.616), (3.906, 0.3893, -0.6946), (4.971, 0.1038, -0.6946), (3.88, 0.2923, -0.6946), (4.945, 0.006703, -0.6946), (3.863, 0.2317, -0.616), (4.929, -0.05383, -0.616), (3.869, 0.2533, -0.5181), (4.935, -0.03223, -0.5181), (-5.975, -0.4036, 1.363), (-5.975, -0.4036, 1.568), (-6.058, -0.09321, 1.363), (-6.058, -0.09321, 1.568), (-6.461, -0.5338, 1.363), (-6.461, -0.5338, 1.568), (-6.312, -0.1611, 1.363), (-6.505, -0.3721, 1.363), (-6.505, -0.3721, 1.568), (-6.312, -0.1611, 1.568), (-4.072, 0.2926, 1.559), (-6.155, -0.2653, 1.559), (-4.09, 0.3585, 1.526), (-6.172, -0.1994, 1.526), (-4.094, 0.3748, 1.452), (-6.177, -0.1831, 1.452), (-4.082, 0.3292, 1.393), (-6.164, -0.2287, 1.393), (-4.063, 0.256, 1.393), (-6.145, -0.3019, 1.393), (-4.05, 0.2104, 1.452), (-6.133, -0.3475, 1.452), (-4.055, 0.2267, 1.526), (-6.137, -0.3313, 1.526), (-3.418, -0.1884, 1.34), (-3.418, -0.1884, 1.59), (-3.806, -0.2921, 1.34), (-3.806, -0.2921, 1.59), (-4.027, 0.5348, 1.34), (-4.027, 0.5348, 1.59), (-3.502, 0.1218, 1.34), (-3.868, 0.5775, 1.34), (-3.868, 0.5775, 1.59), (-3.502, 0.1218, 1.59)], [], [(0, 2, 3, 1), (7, 4, 5, 8), (8, 5, 1, 3, 9), (4, 0, 1, 5), (2, 6, 9, 3), (8, 9, 6, 7), (2, 0, 4, 7, 6), (10, 12, 13, 11), (12, 14, 15, 13), (14, 16, 17, 15), (16, 18, 19, 17), (18, 20, 21, 19), (13, 15, 17, 19, 21, 23, 11), (20, 22, 23, 21), (22, 10, 11, 23), (10, 22, 20, 18, 16, 14, 12), (31, 28, 29, 32), (29, 27, 25, 33, 32), (28, 26, 27, 29), (26, 24, 25, 27), (24, 30, 33, 25), (32, 33, 30, 31), (30, 24, 26, 28, 31), (34, 36, 37, 35), (36, 38, 39, 37), (38, 40, 41, 39), (40, 42, 43, 41), (42, 44, 45, 43), (37, 39, 41, 43, 45, 47, 35), (44, 46, 47, 45), (46, 34, 35, 47), (34, 46, 44, 42, 40, 38, 36), (48, 49, 51, 50), (55, 56, 53, 52), (56, 57, 51, 49, 53), (52, 53, 49, 48), (50, 51, 57, 54), (56, 55, 54, 57), (50, 54, 55, 52, 48), (58, 59, 61, 60), (65, 66, 63, 62), (66, 67, 61, 59, 63), (62, 63, 59, 58), (60, 61, 67, 64), (66, 65, 64, 67), (60, 64, 65, 62, 58), (68, 69, 71, 70), (70, 71, 73, 72), (72, 73, 75, 74), (74, 75, 77, 76), (76, 77, 79, 78), (71, 69, 81, 79, 77, 75, 73), (78, 79, 81, 80), (80, 81, 69, 68), (68, 70, 72, 74, 76, 78, 80), (89, 90, 87, 86), (87, 90, 91, 83, 85), (86, 87, 85, 84), (84, 85, 83, 82), (82, 83, 91, 88), (90, 89, 88, 91), (88, 89, 86, 84, 82), (92, 93, 95, 94), (94, 95, 97, 96), (96, 97, 99, 98), (98, 99, 101, 100), (100, 101, 103, 102), (95, 93, 105, 103, 101, 99, 97), (102, 103, 105, 104), (104, 105, 93, 92), (92, 94, 96, 98, 100, 102, 104), (113, 114, 111, 110), (111, 114, 115, 107, 109), (110, 111, 109, 108), (108, 109, 107, 106), (106, 107, 115, 112), (114, 113, 112, 115), (112, 113, 110, 108, 106), (116, 117, 119, 118), (118, 119, 121, 120), (120, 121, 123, 122), (122, 123, 125, 124), (124, 125, 127, 126), (119, 117, 129, 127, 125, 123, 121), (126, 127, 129, 128), (128, 129, 117, 116), (116, 118, 120, 122, 124, 126, 128), (130, 132, 133, 131), (137, 134, 135, 138), (138, 135, 131, 133, 139), (134, 130, 131, 135), (132, 136, 139, 133), (138, 139, 136, 137), (132, 130, 134, 137, 136), (140, 142, 143, 141), (142, 144, 145, 143), (144, 146, 147, 145), (146, 148, 149, 147), (148, 150, 151, 149), (143, 145, 147, 149, 151, 153, 141), (150, 152, 153, 151), (152, 140, 141, 153), (140, 152, 150, 148, 146, 144, 142), (161, 158, 159, 162), (159, 157, 155, 163, 162), (158, 156, 157, 159), (156, 154, 155, 157), (154, 160, 163, 155), (162, 163, 160, 161), (160, 154, 156, 158, 161)])
_uv = me_cube_019.uv_layers.new(name='UVMap')
_uv.uv.foreach_set('vector', [0.375, 0.0, 0.375, 0.25, 0.625, 0.25, 0.625, 0.0, 0.375, 0.6198, 0.375, 0.75, 0.625, 0.75, 0.625, 0.6198, 0.625, 0.6198, 0.625, 0.75, 0.875, 0.75, 0.875, 0.5, 0.7448, 0.5, 0.375, 0.75, 0.375, 1.0, 0.625, 1.0, 0.625, 0.75, 0.375, 0.25, 0.375, 0.3802, 0.625, 0.3802, 0.625, 0.25, 0.625, 0.6198, 0.625, 0.3802, 0.375, 0.3802, 0.375, 0.6198, 0.125, 0.5, 0.125, 0.75, 0.375, 0.75, 0.375, 0.6198, 0.2552, 0.5, 1.0, 0.5, 0.8571, 0.5, 0.8571, 1.0, 1.0, 1.0, 0.8571, 0.5, 0.7143, 0.5, 0.7143, 1.0, 0.8571, 1.0, 0.7143, 0.5, 0.5714, 0.5, 0.5714, 1.0, 0.7143, 1.0, 0.5714, 0.5, 0.4286, 0.5, 0.4286, 1.0, 0.5714, 1.0, 0.4286, 0.5, 0.2857, 0.5, 0.2857, 1.0, 0.4286, 1.0, 0.4376, 0.3996, 0.484, 0.1966, 0.3541, 0.03377, 0.1459, 0.03377, 0.01602, 0.1966, 0.06236, 0.3996, 0.25, 0.49, 0.2857, 0.5, 0.1429, 0.5, 0.1429, 1.0, 0.2857, 1.0, 0.1429, 0.5, 2.98e-08, 0.5, 2.98e-08, 1.0, 0.1429, 1.0, 0.75, 0.49, 0.5624, 0.3996, 0.516, 0.1966, 0.6459, 0.03377, 0.8541, 0.03377, 0.984, 0.1966, 0.9376, 0.3996, 0.375, 0.3971, 0.375, 0.5, 0.625, 0.5, 0.625, 0.3971, 0.625, 0.5, 0.625, 0.75, 0.875, 0.75, 0.875, 0.544, 0.7279, 0.5, 0.375, 0.5, 0.375, 0.75, 0.625, 0.75, 0.625, 0.5, 0.375, 0.75, 0.375, 1.0, 0.625, 1.0, 0.625, 0.75, 0.375, 0.0, 0.375, 0.206, 0.625, 0.206, 0.625, 0.0, 0.625, 0.3971, 0.625, 0.206, 0.375, 0.206, 0.375, 0.3971, 0.125, 0.544, 0.125, 0.75, 0.375, 0.75, 0.375, 0.5, 0.2721, 0.5, 1.0, 0.5, 0.8571, 0.5, 0.8571, 1.0, 1.0, 1.0, 0.8571, 0.5, 0.7143, 0.5, 0.7143, 1.0, 0.8571, 1.0, 0.7143, 0.5, 0.5714, 0.5, 0.5714, 1.0, 0.7143, 1.0, 0.5714, 0.5, 0.4286, 0.5, 0.4286, 1.0, 0.5714, 1.0, 0.4286, 0.5, 0.2857, 0.5, 0.2857, 1.0, 0.4286, 1.0, 0.4376, 0.3996, 0.484, 0.1966, 0.3541, 0.03377, 0.1459, 0.03377, 0.01602, 0.1966, 0.06236, 0.3996, 0.25, 0.49, 0.2857, 0.5, 0.1429, 0.5, 0.1429, 1.0, 0.2857, 1.0, 0.1429, 0.5, 2.98e-08, 0.5, 2.98e-08, 1.0, 0.1429, 1.0, 0.75, 0.49, 0.5624, 0.3996, 0.516, 0.1966, 0.6459, 0.03377, 0.8541, 0.03377, 0.984, 0.1966, 0.9376, 0.3996, 0.375, 0.0, 0.625, 0.0, 0.625, 0.25, 0.375, 0.25, 0.375, 0.6198, 0.625, 0.6198, 0.625, 0.75, 0.375, 0.75, 0.625, 0.6198, 0.7448, 0.5, 0.875, 0.5, 0.875, 0.75, 0.625, 0.75, 0.375, 0.75, 0.625, 0.75, 0.625, 1.0, 0.375, 1.0, 0.375, 0.25, 0.625, 0.25, 0.625, 0.3802, 0.375, 0.3802, 0.625, 0.6198, 0.375, 0.6198, 0.375, 0.3802, 0.625, 0.3802, 0.125, 0.5, 0.2552, 0.5, 0.375, 0.6198, 0.375, 0.75, 0.125, 0.75, 0.375, 0.0, 0.625, 0.0, 0.625, 0.25, 0.375, 0.25, 0.375, 0.6198, 0.625, 0.6198, 0.625, 0.75, 0.375, 0.75, 0.625, 0.6198, 0.7448, 0.5, 0.875, 0.5, 0.875, 0.75, 0.625, 0.75, 0.375, 0.75, 0.625, 0.75, 0.625, 1.0, 0.375, 1.0, 0.375, 0.25, 0.625, 0.25, 0.625, 0.3802, 0.375, 0.3802, 0.625, 0.6198, 0.375, 0.6198, 0.375, 0.3802, 0.625, 0.3802, 0.125, 0.5, 0.2552, 0.5, 0.375, 0.6198, 0.375, 0.75, 0.125, 0.75, 1.0, 0.5, 1.0, 1.0, 0.8571, 1.0, 0.8571, 0.5, 0.8571, 0.5, 0.8571, 1.0, 0.7143, 1.0, 0.7143, 0.5, 0.7143, 0.5, 0.7143, 1.0, 0.5714, 1.0, 0.5714, 0.5, 0.5714, 0.5, 0.5714, 1.0, 0.4286, 1.0, 0.4286, 0.5, 0.4286, 0.5, 0.4286, 1.0, 0.2857, 1.0, 0.2857, 0.5, 0.4376, 0.3996, 0.25, 0.49, 0.06236, 0.3996, 0.01602, 0.1966, 0.1459, 0.03377, 0.3541, 0.03377, 0.484, 0.1966, 0.2857, 0.5, 0.2857, 1.0, 0.1429, 1.0, 0.1429, 0.5, 0.1429, 0.5, 0.1429, 1.0, 2.98e-08, 1.0, 2.98e-08, 0.5, 0.75, 0.49, 0.9376, 0.3996, 0.984, 0.1966, 0.8541, 0.03377, 0.6459, 0.03377, 0.516, 0.1966, 0.5624, 0.3996, 0.375, 0.3971, 0.625, 0.3971, 0.625, 0.5, 0.375, 0.5, 0.625, 0.5, 0.7279, 0.5, 0.875, 0.544, 0.875, 0.75, 0.625, 0.75, 0.375, 0.5, 0.625, 0.5, 0.625, 0.75, 0.375, 0.75, 0.375, 0.75, 0.625, 0.75, 0.625, 1.0, 0.375, 1.0, 0.375, 0.0, 0.625, 0.0, 0.625, 0.206, 0.375, 0.206, 0.625, 0.3971, 0.375, 0.3971, 0.375, 0.206, 0.625, 0.206, 0.125, 0.544, 0.2721, 0.5, 0.375, 0.5, 0.375, 0.75, 0.125, 0.75, 1.0, 0.5, 1.0, 1.0, 0.8571, 1.0, 0.8571, 0.5, 0.8571, 0.5, 0.8571, 1.0, 0.7143, 1.0, 0.7143, 0.5, 0.7143, 0.5, 0.7143, 1.0, 0.5714, 1.0, 0.5714, 0.5, 0.5714, 0.5, 0.5714, 1.0, 0.4286, 1.0, 0.4286, 0.5, 0.4286, 0.5, 0.4286, 1.0, 0.2857, 1.0, 0.2857, 0.5, 0.4376, 0.3996, 0.25, 0.49, 0.06236, 0.3996, 0.01602, 0.1966, 0.1459, 0.03377, 0.3541, 0.03377, 0.484, 0.1966, 0.2857, 0.5, 0.2857, 1.0, 0.1429, 1.0, 0.1429, 0.5, 0.1429, 0.5, 0.1429, 1.0, 2.98e-08, 1.0, 2.98e-08, 0.5, 0.75, 0.49, 0.9376, 0.3996, 0.984, 0.1966, 0.8541, 0.03377, 0.6459, 0.03377, 0.516, 0.1966, 0.5624, 0.3996, 0.375, 0.3971, 0.625, 0.3971, 0.625, 0.5, 0.375, 0.5, 0.625, 0.5, 0.7279, 0.5, 0.875, 0.544, 0.875, 0.75, 0.625, 0.75, 0.375, 0.5, 0.625, 0.5, 0.625, 0.75, 0.375, 0.75, 0.375, 0.75, 0.625, 0.75, 0.625, 1.0, 0.375, 1.0, 0.375, 0.0, 0.625, 0.0, 0.625, 0.206, 0.375, 0.206, 0.625, 0.3971, 0.375, 0.3971, 0.375, 0.206, 0.625, 0.206, 0.125, 0.544, 0.2721, 0.5, 0.375, 0.5, 0.375, 0.75, 0.125, 0.75, 1.0, 0.5, 1.0, 1.0, 0.8571, 1.0, 0.8571, 0.5, 0.8571, 0.5, 0.8571, 1.0, 0.7143, 1.0, 0.7143, 0.5, 0.7143, 0.5, 0.7143, 1.0, 0.5714, 1.0, 0.5714, 0.5, 0.5714, 0.5, 0.5714, 1.0, 0.4286, 1.0, 0.4286, 0.5, 0.4286, 0.5, 0.4286, 1.0, 0.2857, 1.0, 0.2857, 0.5, 0.4376, 0.3996, 0.25, 0.49, 0.06236, 0.3996, 0.01602, 0.1966, 0.1459, 0.03377, 0.3541, 0.03377, 0.484, 0.1966, 0.2857, 0.5, 0.2857, 1.0, 0.1429, 1.0, 0.1429, 0.5, 0.1429, 0.5, 0.1429, 1.0, 2.98e-08, 1.0, 2.98e-08, 0.5, 0.75, 0.49, 0.9376, 0.3996, 0.984, 0.1966, 0.8541, 0.03377, 0.6459, 0.03377, 0.516, 0.1966, 0.5624, 0.3996, 0.375, 0.0, 0.375, 0.25, 0.625, 0.25, 0.625, 0.0, 0.375, 0.6198, 0.375, 0.75, 0.625, 0.75, 0.625, 0.6198, 0.625, 0.6198, 0.625, 0.75, 0.875, 0.75, 0.875, 0.5, 0.7448, 0.5, 0.375, 0.75, 0.375, 1.0, 0.625, 1.0, 0.625, 0.75, 0.375, 0.25, 0.375, 0.3802, 0.625, 0.3802, 0.625, 0.25, 0.625, 0.6198, 0.625, 0.3802, 0.375, 0.3802, 0.375, 0.6198, 0.125, 0.5, 0.125, 0.75, 0.375, 0.75, 0.375, 0.6198, 0.2552, 0.5, 1.0, 0.5, 0.8571, 0.5, 0.8571, 1.0, 1.0, 1.0, 0.8571, 0.5, 0.7143, 0.5, 0.7143, 1.0, 0.8571, 1.0, 0.7143, 0.5, 0.5714, 0.5, 0.5714, 1.0, 0.7143, 1.0, 0.5714, 0.5, 0.4286, 0.5, 0.4286, 1.0, 0.5714, 1.0, 0.4286, 0.5, 0.2857, 0.5, 0.2857, 1.0, 0.4286, 1.0, 0.4376, 0.3996, 0.484, 0.1966, 0.3541, 0.03377, 0.1459, 0.03377, 0.01602, 0.1966, 0.06236, 0.3996, 0.25, 0.49, 0.2857, 0.5, 0.1429, 0.5, 0.1429, 1.0, 0.2857, 1.0, 0.1429, 0.5, 2.98e-08, 0.5, 2.98e-08, 1.0, 0.1429, 1.0, 0.75, 0.49, 0.5624, 0.3996, 0.516, 0.1966, 0.6459, 0.03377, 0.8541, 0.03377, 0.984, 0.1966, 0.9376, 0.3996, 0.375, 0.3971, 0.375, 0.5, 0.625, 0.5, 0.625, 0.3971, 0.625, 0.5, 0.625, 0.75, 0.875, 0.75, 0.875, 0.544, 0.7279, 0.5, 0.375, 0.5, 0.375, 0.75, 0.625, 0.75, 0.625, 0.5, 0.375, 0.75, 0.375, 1.0, 0.625, 1.0, 0.625, 0.75, 0.375, 0.0, 0.375, 0.206, 0.625, 0.206, 0.625, 0.0, 0.625, 0.3971, 0.625, 0.206, 0.375, 0.206, 0.375, 0.3971, 0.125, 0.544, 0.125, 0.75, 0.375, 0.75, 0.375, 0.5, 0.2721, 0.5])
me_cube_019.update()
me_cube_027 = bpy.data.meshes.new('Cube.027')
me_cube_027.from_pydata([(-0.7699, -0.08149, -0.08647), (-0.7699, -0.08149, 0.08647), (-0.6149, 0.497, -0.08647), (-0.6149, 0.497, 0.08647), (0.6306, -0.4634, -0.0886), (0.6306, -0.4634, 0.0886), (0.7889, 0.1275, -0.0886), (0.7889, 0.1275, 0.0886), (-0.3592, 0.3389, -0.02976), (-0.3592, 0.3389, 0.02976), (0.4784, 0.1145, -0.02976), (0.4784, 0.1145, 0.02976), (0.335, -0.4208, -0.02976), (0.335, -0.4208, 0.02976), (-0.5026, -0.1963, -0.02976), (-0.5026, -0.1963, 0.02976), (-0.7267, -0.1334, -0.09937), (-0.5516, 0.5203, -0.09937), (-0.7267, -0.1334, 0.09937), (-0.5516, 0.5203, 0.09937), (0.7348, 0.1756, -0.09937), (0.7348, 0.1756, 0.09937), (0.5597, -0.4781, -0.09937), (0.5545, -0.479, 0.09937)], [], [(0, 1, 3, 2), (21, 20, 10, 11), (20, 17, 19, 21, 11, 9, 8, 10), (6, 7, 5, 4), (14, 16, 22, 12), (18, 16, 14, 15), (17, 20, 22, 16), (21, 19, 18, 23), (14, 8, 9, 15), (13, 11, 10, 12), (12, 10, 8, 14), (9, 11, 13, 15), (8, 10, 11, 9), (20, 17, 19, 21), (0, 2, 17, 16), (1, 0, 16, 18), (3, 1, 18, 19), (2, 3, 19, 17), (7, 6, 20, 21), (6, 4, 22, 20), (5, 7, 21, 23), (4, 5, 23, 22), (12, 22, 23, 13), (13, 23, 18, 15)])
_uv = me_cube_027.uv_layers.new(name='UVMap')
_uv.uv.foreach_set('vector', [0.3912, 0.01438, 0.6088, 0.01438, 0.6088, 0.2356, 0.3912, 0.2356, 0.625, 0.5, 0.375, 0.5, 0.4515, 0.4875, 0.5485, 0.4875, 0.375, 0.5, 0.375, 0.25, 0.625, 0.25, 0.625, 0.5, 0.5485, 0.4875, 0.5485, 0.2625, 0.4515, 0.2625, 0.4515, 0.4875, 0.3885, 0.512, 0.6115, 0.512, 0.6115, 0.738, 0.3885, 0.738, 0.4515, 0.9875, 0.375, 1.0, 0.375, 0.75, 0.4515, 0.7625, 0.625, 1.0, 0.375, 1.0, 0.4515, 0.9875, 0.5485, 0.9875, 0.125, 0.5, 0.375, 0.5, 0.375, 0.75, 0.125, 0.75, 0.625, 0.5, 0.875, 0.5, 0.875, 0.75, 0.625, 0.75, 0.375, 0.01107, 0.375, 0.2389, 0.625, 0.2389, 0.625, 0.01107, 0.625, 0.7389, 0.625, 0.5111, 0.375, 0.5111, 0.375, 0.7389, 0.375, 0.7389, 0.375, 0.5111, 0.125, 0.5111, 0.125, 0.7389, 0.875, 0.5111, 0.625, 0.5111, 0.625, 0.7389, 0.875, 0.7389, 0.0, 0.0, 0.0, 0.0, 0.0, 0.0, 0.0, 0.0, 0.0, 0.0, 0.0, 0.0, 0.0, 0.0, 0.0, 0.0, 0.3912, 0.01438, 0.3912, 0.2356, 0.375, 0.25, 0.375, 0.0, 0.6088, 0.01438, 0.3912, 0.01438, 0.375, 0.0, 0.625, 0.0, 0.6088, 0.2356, 0.6088, 0.01438, 0.625, 0.0, 0.625, 0.25, 0.3912, 0.2356, 0.6088, 0.2356, 0.625, 0.25, 0.375, 0.25, 0.6115, 0.512, 0.3885, 0.512, 0.375, 0.5, 0.625, 0.5, 0.3885, 0.512, 0.3885, 0.738, 0.375, 0.75, 0.375, 0.5, 0.6115, 0.738, 0.6115, 0.512, 0.625, 0.5, 0.625, 0.75, 0.3885, 0.738, 0.6115, 0.738, 0.625, 0.75, 0.375, 0.75, 0.4515, 0.7625, 0.375, 0.75, 0.625, 0.75, 0.5485, 0.7625, 0.5485, 0.7625, 0.625, 0.75, 0.625, 1.0, 0.5485, 0.9875])
me_cube_027.update()
me_cube_013 = bpy.data.meshes.new('Cube.013')
me_cube_013.from_pydata([(0.5328, 0.1428, 0.1158), (-0.5328, -0.1428, 0.1158), (0.5094, 0.2302, 0.07222), (-0.5563, -0.0553, 0.07222), (0.5036, 0.2519, -0.02577), (-0.5621, -0.0337, -0.02577), (0.5198, 0.1913, -0.1044), (-0.5458, -0.09423, -0.1044), (0.5458, 0.09423, -0.1044), (-0.5198, -0.1913, -0.1044), (0.5621, 0.0337, -0.02577), (-0.5036, -0.2519, -0.02577), (0.5563, 0.0553, 0.07222), (-0.5094, -0.2302, 0.07222)], [], [(0, 2, 3, 1), (2, 4, 5, 3), (4, 6, 7, 5), (6, 8, 9, 7), (8, 10, 11, 9), (3, 5, 7, 9, 11, 13, 1), (10, 12, 13, 11), (12, 0, 1, 13), (0, 12, 10, 8, 6, 4, 2)])
_uv = me_cube_013.uv_layers.new(name='UVMap')
_uv.uv.foreach_set('vector', [1.0, 0.5, 0.8571, 0.5, 0.8571, 1.0, 1.0, 1.0, 0.8571, 0.5, 0.7143, 0.5, 0.7143, 1.0, 0.8571, 1.0, 0.7143, 0.5, 0.5714, 0.5, 0.5714, 1.0, 0.7143, 1.0, 0.5714, 0.5, 0.4286, 0.5, 0.4286, 1.0, 0.5714, 1.0, 0.4286, 0.5, 0.2857, 0.5, 0.2857, 1.0, 0.4286, 1.0, 0.4376, 0.3996, 0.484, 0.1966, 0.3541, 0.03377, 0.1459, 0.03377, 0.01602, 0.1966, 0.06236, 0.3996, 0.25, 0.49, 0.2857, 0.5, 0.1429, 0.5, 0.1429, 1.0, 0.2857, 1.0, 0.1429, 0.5, 2.98e-08, 0.5, 2.98e-08, 1.0, 0.1429, 1.0, 0.75, 0.49, 0.5624, 0.3996, 0.516, 0.1966, 0.6459, 0.03377, 0.8541, 0.03377, 0.984, 0.1966, 0.9376, 0.3996])
me_cube_013.update()
me_cube_017 = bpy.data.meshes.new('Cube.017')
me_cube_017.from_pydata([(0.716, 0.2542, -2.2), (0.716, 0.2542, 2.2), (-0.716, -0.2542, -2.2), (-0.716, -0.2542, 2.2)], [], [(2, 0, 1, 3)])
_uv = me_cube_017.uv_layers.new(name='UVMap')
_uv.uv.foreach_set('vector', [0.4, 0.7759, 0.4, 0.9741, 0.6, 0.9741, 0.6, 0.7759])
me_cube_017.update()
me_cube_022 = bpy.data.meshes.new('Cube.022')
me_cube_022.from_pydata([(-0.7419, 0.1974, -1.85), (-0.7419, 0.1974, 1.85), (0.7419, -0.1974, -1.85), (0.7419, -0.1974, 1.85)], [], [(2, 3, 1, 0)])
_uv = me_cube_022.uv_layers.new(name='UVMap')
_uv.uv.foreach_set('vector', [0.4, 0.7759, 0.6, 0.7759, 0.6, 0.9741, 0.4, 0.9741])
me_cube_022.update()
me_cube_023 = bpy.data.meshes.new('Cube.023')
me_cube_023.from_pydata([(-4.328, 0.0, -2.427), (-4.328, 0.0, 2.427), (4.328, 0.0, -2.427), (4.328, 0.0, 2.427)], [], [(2, 3, 1, 0)])
_uv = me_cube_023.uv_layers.new(name='UVMap')
_uv.uv.foreach_set('vector', [0.3842, 0.7592, 0.6158, 0.7592, 0.6158, 0.9908, 0.3842, 0.9908])
me_cube_023.update()
me_cube_024 = bpy.data.meshes.new('Cube.024')
me_cube_024.from_pydata([(-0.7419, 0.1974, -1.85), (-0.7419, 0.1974, 1.85), (0.7419, -0.1974, -1.85), (0.7419, -0.1974, 1.85)], [(0, 1), (3, 2), (0, 2), (3, 1)], [])
_uv = me_cube_024.uv_layers.new(name='UVMap')
_uv.uv.foreach_set('vector', [])
me_cube_024.update()

# ---- curves / text
cu_b_ziercurve = bpy.data.curves.new('BézierCurve', 'CURVE')
cu_b_ziercurve.dimensions = '3D'
_sp = cu_b_ziercurve.splines.new('BEZIER'); _sp.bezier_points.add(1)
_sp.bezier_points.foreach_set('co', [0.1144, -5.156e-06, 0.2597, -0.1671, -0.06613, -0.307])
_sp.bezier_points.foreach_set('handle_left', [0.1025, -0.2634, 0.2606, 0.3417, 0.1459, -0.2383])
_sp.bezier_points.foreach_set('handle_right', [0.1211, 0.148, 0.2592, -0.5185, -0.2125, -0.3545])
for _p, _l, _r in zip(_sp.bezier_points, ['ALIGNED', 'ALIGNED'], ['ALIGNED', 'ALIGNED']): _p.handle_left_type = _l; _p.handle_right_type = _r
_sp.bezier_points.foreach_set('radius', [0.8362, 0.8362])
_sp.order_u = 0
_sp.order_v = 0
_sp = cu_b_ziercurve.splines.new('BEZIER'); _sp.bezier_points.add(1)
_sp.bezier_points.foreach_set('co', [0.105, 0.07864, 0.2724, -0.1489, 0.019, -0.2388])
_sp.bezier_points.foreach_set('handle_left', [0.09428, -0.1589, 0.2732, 0.3101, 0.2102, -0.1768])
_sp.bezier_points.foreach_set('handle_right', [0.1111, 0.2122, 0.2719, -0.4658, -0.113, -0.2816])
for _p, _l, _r in zip(_sp.bezier_points, ['ALIGNED', 'ALIGNED'], ['ALIGNED', 'ALIGNED']): _p.handle_left_type = _l; _p.handle_right_type = _r
_sp.bezier_points.foreach_set('radius', [0.8362, 0.8362])
_sp.order_u = 0
_sp.order_v = 0
cu_b_ziercurve.use_path = True
cu_b_ziercurve.bevel_mode = 'OBJECT'
cu_b_ziercurve.fill_mode = 'FULL'
cu_b_ziercircle = bpy.data.curves.new('BézierCircle', 'CURVE')
cu_b_ziercircle.dimensions = '3D'
_sp = cu_b_ziercircle.splines.new('BEZIER'); _sp.bezier_points.add(3)
_sp.bezier_points.foreach_set('co', [-1.0, 0.0, 0.0, 0.0, 1.0, 0.0, 1.0, 0.0, 0.0, 0.0, -1.0, 0.0])
_sp.bezier_points.foreach_set('handle_left', [-1.0, -0.5521, 0.0, -0.5521, 1.0, 0.0, 1.0, 0.5521, 0.0, 0.5521, -1.0, 0.0])
_sp.bezier_points.foreach_set('handle_right', [-1.0, 0.5521, 0.0, 0.5521, 1.0, 0.0, 1.0, -0.5521, 0.0, -0.5521, -1.0, 0.0])
for _p, _l, _r in zip(_sp.bezier_points, ['AUTO', 'AUTO', 'AUTO', 'AUTO'], ['AUTO', 'AUTO', 'AUTO', 'AUTO']): _p.handle_left_type = _l; _p.handle_right_type = _r
_sp.order_u = 0
_sp.order_v = 0
_sp.use_cyclic_u = True
cu_b_ziercircle.use_path = True
cu_b_ziercircle.fill_mode = 'FULL'
cu_b_ziercurve_002 = bpy.data.curves.new('BézierCurve.002', 'CURVE')
cu_b_ziercurve_002.dimensions = '3D'
_sp = cu_b_ziercurve_002.splines.new('BEZIER'); _sp.bezier_points.add(1)
_sp.bezier_points.foreach_set('co', [-0.05673, 0.0757, 0.2505, 0.0291, -0.1155, -0.2165])
_sp.bezier_points.foreach_set('handle_left', [-0.1097, -0.1561, 0.2513, -0.4162, 0.03045, -0.1463])
_sp.bezier_points.foreach_set('handle_right', [-0.02694, 0.206, 0.25, 0.3973, -0.2362, -0.2746])
for _p, _l, _r in zip(_sp.bezier_points, ['ALIGNED', 'ALIGNED'], ['ALIGNED', 'ALIGNED']): _p.handle_left_type = _l; _p.handle_right_type = _r
_sp.bezier_points.foreach_set('radius', [0.7542, 0.7542])
_sp.order_u = 0
_sp.order_v = 0
_sp = cu_b_ziercurve_002.splines.new('BEZIER'); _sp.bezier_points.add(1)
_sp.bezier_points.foreach_set('co', [0.004963, 0.04853, 0.2195, 0.07984, 0.03885, -0.2428])
_sp.bezier_points.foreach_set('handle_left', [-0.04127, -0.1537, 0.2202, -0.215, 0.1662, -0.5029])
_sp.bezier_points.foreach_set('handle_right', [0.03095, 0.1622, 0.2191, 0.3237, -0.06644, -0.02759])
for _p, _l, _r in zip(_sp.bezier_points, ['ALIGNED', 'ALIGNED'], ['ALIGNED', 'ALIGNED']): _p.handle_left_type = _l; _p.handle_right_type = _r
_sp.bezier_points.foreach_set('radius', [0.7542, 0.7542])
_sp.order_u = 0
_sp.order_v = 0
cu_b_ziercurve_002.use_path = True
cu_b_ziercurve_002.bevel_mode = 'OBJECT'
cu_b_ziercurve_002.fill_mode = 'FULL'
cu_b_ziercurve_005 = bpy.data.curves.new('BézierCurve.005', 'CURVE')
cu_b_ziercurve_005.dimensions = '3D'
_sp = cu_b_ziercurve_005.splines.new('BEZIER'); _sp.bezier_points.add(1)
_sp.bezier_points.foreach_set('co', [-0.1276, 0.2083, 0.1121, -0.06115, -0.2633, -0.3448])
_sp.bezier_points.foreach_set('handle_left', [-0.2001, 0.4497, 1.694, 0.04351, -0.1815, -0.2567])
_sp.bezier_points.foreach_set('handle_right', [-0.08685, 0.07261, -0.7773, -0.1943, -0.3673, -0.4569])
for _p, _l, _r in zip(_sp.bezier_points, ['ALIGNED', 'ALIGNED'], ['ALIGNED', 'ALIGNED']): _p.handle_left_type = _l; _p.handle_right_type = _r
_sp.bezier_points.foreach_set('radius', [0.7542, 0.7542])
_sp.order_u = 0
_sp.order_v = 0
_sp = cu_b_ziercurve_005.splines.new('BEZIER'); _sp.bezier_points.add(1)
_sp.bezier_points.foreach_set('co', [0.1039, 0.2083, 0.1317, 0.1249, -0.209, -0.3448])
_sp.bezier_points.foreach_set('handle_left', [0.03147, 0.4497, 1.714, 0.2296, -0.1272, -0.2567])
_sp.bezier_points.foreach_set('handle_right', [0.1447, 0.07261, -0.7576, -0.0082, -0.313, -0.4569])
for _p, _l, _r in zip(_sp.bezier_points, ['ALIGNED', 'ALIGNED'], ['ALIGNED', 'ALIGNED']): _p.handle_left_type = _l; _p.handle_right_type = _r
_sp.bezier_points.foreach_set('radius', [0.7542, 0.7542])
_sp.order_u = 0
_sp.order_v = 0
cu_b_ziercurve_005.use_path = True
cu_b_ziercurve_005.bevel_mode = 'OBJECT'
cu_b_ziercurve_005.fill_mode = 'FULL'
cu_b_ziercurve_006 = bpy.data.curves.new('BézierCurve.006', 'CURVE')
cu_b_ziercurve_006.dimensions = '3D'
_sp = cu_b_ziercurve_006.splines.new('BEZIER'); _sp.bezier_points.add(1)
_sp.bezier_points.foreach_set('co', [-0.31, -0.04068, 0.02778, 0.3307, 0.08884, -0.3626])
_sp.bezier_points.foreach_set('handle_left', [-0.3562, -0.2429, 0.02848, 0.254, 0.4886, -0.2906])
_sp.bezier_points.foreach_set('handle_right', [-0.284, 0.07299, 0.02739, 0.3941, -0.2417, -0.422])
for _p, _l, _r in zip(_sp.bezier_points, ['ALIGNED', 'ALIGNED'], ['ALIGNED', 'ALIGNED']): _p.handle_left_type = _l; _p.handle_right_type = _r
_sp.bezier_points.foreach_set('radius', [0.6579, 0.6579])
_sp.order_u = 0
_sp.order_v = 0
_sp = cu_b_ziercurve_006.splines.new('BEZIER'); _sp.bezier_points.add(1)
_sp.bezier_points.foreach_set('co', [-0.31, -0.04068, 0.5144, 0.3307, 0.08884, -0.1884])
_sp.bezier_points.foreach_set('handle_left', [-0.4869, -0.8144, 0.5171, 0.254, 0.4886, -0.1165])
_sp.bezier_points.foreach_set('handle_right', [-0.2105, 0.3942, 0.5129, 0.3941, -0.2417, -0.2479])
for _p, _l, _r in zip(_sp.bezier_points, ['ALIGNED', 'ALIGNED'], ['ALIGNED', 'ALIGNED']): _p.handle_left_type = _l; _p.handle_right_type = _r
_sp.bezier_points.foreach_set('radius', [0.6579, 0.6579])
_sp.order_u = 0
_sp.order_v = 0
cu_b_ziercurve_006.use_path = True
cu_b_ziercurve_006.bevel_mode = 'OBJECT'
cu_b_ziercurve_006.fill_mode = 'FULL'
cu_b_ziercurve_008 = bpy.data.curves.new('BézierCurve.008', 'CURVE')
cu_b_ziercurve_008.dimensions = '3D'
_sp = cu_b_ziercurve_008.splines.new('BEZIER'); _sp.bezier_points.add(1)
_sp.bezier_points.foreach_set('co', [-0.3052, -0.01982, -0.3985, 0.3355, 0.1097, 0.1602])
_sp.bezier_points.foreach_set('handle_left', [-0.4821, -0.7935, -0.3958, 0.2588, 0.5094, 0.2322])
_sp.bezier_points.foreach_set('handle_right', [-0.2058, 0.4151, -0.4, 0.3989, -0.2209, 0.1008])
for _p, _l, _r in zip(_sp.bezier_points, ['ALIGNED', 'ALIGNED'], ['ALIGNED', 'ALIGNED']): _p.handle_left_type = _l; _p.handle_right_type = _r
_sp.bezier_points.foreach_set('radius', [0.6579, 0.6579])
_sp.order_u = 0
_sp.order_v = 0
_sp = cu_b_ziercurve_008.splines.new('BEZIER'); _sp.bezier_points.add(1)
_sp.bezier_points.foreach_set('co', [-0.3052, -0.01982, -0.1648, 0.3355, 0.1097, 0.3939])
_sp.bezier_points.foreach_set('handle_left', [-0.4821, -0.7935, -0.1621, 0.2588, 0.5094, 0.4659])
_sp.bezier_points.foreach_set('handle_right', [-0.2058, 0.4151, -0.1663, 0.3989, -0.2209, 0.3344])
for _p, _l, _r in zip(_sp.bezier_points, ['ALIGNED', 'ALIGNED'], ['ALIGNED', 'ALIGNED']): _p.handle_left_type = _l; _p.handle_right_type = _r
_sp.bezier_points.foreach_set('radius', [0.6579, 0.6579])
_sp.order_u = 0
_sp.order_v = 0
cu_b_ziercurve_008.use_path = True
cu_b_ziercurve_008.bevel_mode = 'OBJECT'
cu_b_ziercurve_008.fill_mode = 'FULL'
cu_b_ziercurve_010 = bpy.data.curves.new('BézierCurve.010', 'CURVE')
cu_b_ziercurve_010.dimensions = '3D'
_sp = cu_b_ziercurve_010.splines.new('BEZIER'); _sp.bezier_points.add(1)
_sp.bezier_points.foreach_set('co', [-0.3052, 0.05603, -0.3985, 0.3355, 0.02663, 0.1602])
_sp.bezier_points.foreach_set('handle_left', [-0.4821, -0.7176, -0.3958, 0.2588, 0.4264, 0.2322])
_sp.bezier_points.foreach_set('handle_right', [-0.2058, 0.4909, -0.4, 0.3989, -0.3039, 0.1008])
for _p, _l, _r in zip(_sp.bezier_points, ['ALIGNED', 'ALIGNED'], ['ALIGNED', 'ALIGNED']): _p.handle_left_type = _l; _p.handle_right_type = _r
_sp.bezier_points.foreach_set('radius', [0.6579, 0.6579])
_sp.order_u = 0
_sp.order_v = 0
_sp = cu_b_ziercurve_010.splines.new('BEZIER'); _sp.bezier_points.add(1)
_sp.bezier_points.foreach_set('co', [-0.3052, 0.05603, -0.1648, 0.3355, 0.04104, 0.3939])
_sp.bezier_points.foreach_set('handle_left', [-0.4821, -0.7176, -0.1621, 0.2588, 0.4408, 0.4659])
_sp.bezier_points.foreach_set('handle_right', [-0.2058, 0.4909, -0.1663, 0.3989, -0.2895, 0.3344])
for _p, _l, _r in zip(_sp.bezier_points, ['ALIGNED', 'ALIGNED'], ['ALIGNED', 'ALIGNED']): _p.handle_left_type = _l; _p.handle_right_type = _r
_sp.bezier_points.foreach_set('radius', [0.6579, 0.6579])
_sp.order_u = 0
_sp.order_v = 0
cu_b_ziercurve_010.use_path = True
cu_b_ziercurve_010.bevel_mode = 'OBJECT'
cu_b_ziercurve_010.fill_mode = 'FULL'

# ---- objects
ob_main_frame = bpy.data.objects.new('Main Frame', me_cube_002)
ob_right_monitor_frame = bpy.data.objects.new('Right Monitor Frame', me_cube_003)
ob_button_holder = bpy.data.objects.new('Button Holder', me_cube_011)
ob_off_button = bpy.data.objects.new('Off Button', me_cube_020)
ob_terminal_button = bpy.data.objects.new('Terminal Button', me_cube_021)
ob_cylinder_002 = bpy.data.objects.new('Cylinder.002', me_cylinder_003)
ob_butoooooonhydraulics = bpy.data.objects.new('ButoooooonHydraulics', me_cylinder_010)
ob_butonnnnhydraulics = bpy.data.objects.new('ButonnnnHydraulics', me_cylinder_011)
ob_evac_button_frame = bpy.data.objects.new('Evac Button Frame', me_cube_025)
ob_card_plate = bpy.data.objects.new('Card Plate', me_cube_026)
ob_evac_button = bpy.data.objects.new('Evac Button', me_cube_028)
ob_evac_button_cover = bpy.data.objects.new('Evac Button Cover', me_cube_029)
ob_steve = bpy.data.objects.new('Steve', me_cube_016)
ob_left_monitor_frame = bpy.data.objects.new('Left Monitor Frame', me_cube_018)
ob_monitorarms = bpy.data.objects.new('MonitorArms', me_cube_019)
ob_wire_cluster = bpy.data.objects.new('Wire Cluster', cu_b_ziercurve)
ob_b_ziercircle = bpy.data.objects.new('BézierCircle', cu_b_ziercircle)
ob_disk_drive = bpy.data.objects.new('Disk Drive', me_cube_027)
ob_another_wire_cluster = bpy.data.objects.new('Another Wire Cluster', cu_b_ziercurve_002)
ob_wire_cluster_bottom_right = bpy.data.objects.new('Wire Cluster Bottom Right', cu_b_ziercurve_005)
ob_wire_cluster_left2 = bpy.data.objects.new('Wire Cluster Left2', cu_b_ziercurve_006)
ob_wire_cluster_left1 = bpy.data.objects.new('Wire Cluster Left1', cu_b_ziercurve_008)
ob_cube_026 = bpy.data.objects.new('Cube.026', me_cube_013)
ob_wire_cluster_001 = bpy.data.objects.new('Wire Cluster.001', cu_b_ziercurve_010)
ob_left_mointor_screen = bpy.data.objects.new('Left Mointor Screen', me_cube_017)
ob_right_monitor_screen = bpy.data.objects.new('Right Monitor Screen', me_cube_022)
ob_main_screen = bpy.data.objects.new('Main Screen', me_cube_023)
ob_cube_001 = bpy.data.objects.new('Cube.001', me_cube_024)

# ---- transforms, parenting, visibility, modifiers, constraints
ob_main_frame.location = (0.3034, -0.102, -0.2934)
ob_right_monitor_frame.location = (6.26, -0.2529, 0.08646)
ob_button_holder.location = (6.247, -0.2032, -2.487)
ob_off_button.location = (-4.287, -0.3484, -2.563)
ob_terminal_button.location = (6.237, -0.241, -2.475)
ob_cylinder_002.location = (4.729, 0.5425, 1.182)
ob_butoooooonhydraulics.location = (6.548, 0.07147, -2.403)
ob_butonnnnhydraulics.location = (6.128, 0.1988, -2.409)
ob_evac_button_frame.location = (6.049, -0.7051, -4.237)
ob_card_plate.location = (0.3093, -0.5866, -4.221)
ob_evac_button.location = (6.034, -0.7903, -4.097)
ob_evac_button_cover.location = (6.038, -0.763, -3.285)
ob_steve.location = (5.104, -0.3705, -4.596)
ob_left_monitor_frame.location = (-5.627, -0.3096, -0.2639)
ob_monitorarms.location = (0.3034, 0.3445, -0.2893)
ob_wire_cluster.location = (7.078, -0.2682, -1.741)
ob_b_ziercircle.location = (11.36, -1.93, 0.0)
ob_b_ziercircle.scale = (0.02978, 0.02978, 0.02978)
ob_disk_drive.location = (6.273, 0.02704, -2.031)
ob_another_wire_cluster.location = (5.501, 0.1338, -1.814)
ob_wire_cluster_bottom_right.location = (6.124, 0.07065, -2.236)
ob_wire_cluster_left2.location = (-4.551, 0.2273, -1.33)
ob_wire_cluster_left1.location = (-4.556, 0.2065, 0.2772)
ob_cube_026.location = (-4.122, 0.5425, 1.177)
ob_wire_cluster_001.location = (5.148, 0.1306, 0.2772)
ob_left_mointor_screen.location = (-5.621, -0.33, -0.2639)
ob_right_monitor_screen.location = (6.254, -0.2732, 0.08646)
ob_main_screen.location = (0.3034, -0.01235, -0.2934)
ob_cube_001.location = (6.254, -0.2732, 0.08646)
cu_b_ziercurve.bevel_object = ob_b_ziercircle
cu_b_ziercurve_002.bevel_object = ob_b_ziercircle
cu_b_ziercurve_005.bevel_object = ob_b_ziercircle
cu_b_ziercurve_006.bevel_object = ob_b_ziercircle
cu_b_ziercurve_008.bevel_object = ob_b_ziercircle
cu_b_ziercurve_010.bevel_object = ob_b_ziercircle

# ---- collection membership
col_collection.objects.link(ob_main_frame)
col_collection.objects.link(ob_right_monitor_frame)
col_collection.objects.link(ob_button_holder)
col_collection.objects.link(ob_off_button)
col_collection.objects.link(ob_terminal_button)
col_collection.objects.link(ob_cylinder_002)
col_collection.objects.link(ob_butoooooonhydraulics)
col_collection.objects.link(ob_butonnnnhydraulics)
col_collection.objects.link(ob_evac_button_frame)
col_collection.objects.link(ob_card_plate)
col_collection.objects.link(ob_evac_button)
col_collection.objects.link(ob_evac_button_cover)
col_collection.objects.link(ob_steve)
col_collection.objects.link(ob_left_monitor_frame)
col_collection.objects.link(ob_monitorarms)
col_collection.objects.link(ob_wire_cluster)
col_collection.objects.link(ob_b_ziercircle)
col_collection.objects.link(ob_disk_drive)
col_collection.objects.link(ob_another_wire_cluster)
col_collection.objects.link(ob_wire_cluster_bottom_right)
col_collection.objects.link(ob_wire_cluster_left2)
col_collection.objects.link(ob_wire_cluster_left1)
col_collection.objects.link(ob_cube_026)
col_collection.objects.link(ob_wire_cluster_001)
col_collection.objects.link(ob_left_mointor_screen)
col_collection.objects.link(ob_right_monitor_screen)
col_collection.objects.link(ob_main_screen)
col_collection.objects.link(ob_cube_001)

# ---- scene / render settings (as saved in the file)
scene.frame_start = 1; scene.frame_end = 250; scene.frame_set(16)
scene.render.engine = 'BLENDER_EEVEE_NEXT'
bpy.context.view_layer.update()

# ---- added for rendering (the .blend has no active camera and no usable light): camera, sun
cam_auto = bpy.data.cameras.new('AutoCamera')
cam_auto.lens = 50.0
cam_auto.sensor_width = 36.0
cam_auto.clip_end = 1000.0
ob_auto_camera = bpy.data.objects.new('AutoCamera', cam_auto)
scene.collection.objects.link(ob_auto_camera)
ob_auto_camera.location = (20.985, -22.7526, 13.0521)
ob_auto_camera.rotation_euler = (1.09748, -7.21219e-08, 0.694738)
scene.camera = ob_auto_camera
light_auto_sun = bpy.data.lights.new('AutoSun', 'SUN')
light_auto_sun.energy = 3.0
light_auto_sun.angle = 0.0523599
ob_auto_sun = bpy.data.objects.new('AutoSun', light_auto_sun)
scene.collection.objects.link(ob_auto_sun)
ob_auto_sun.rotation_euler = (0.872665, 0.174533, 0.523599)
bpy.context.view_layer.update()
